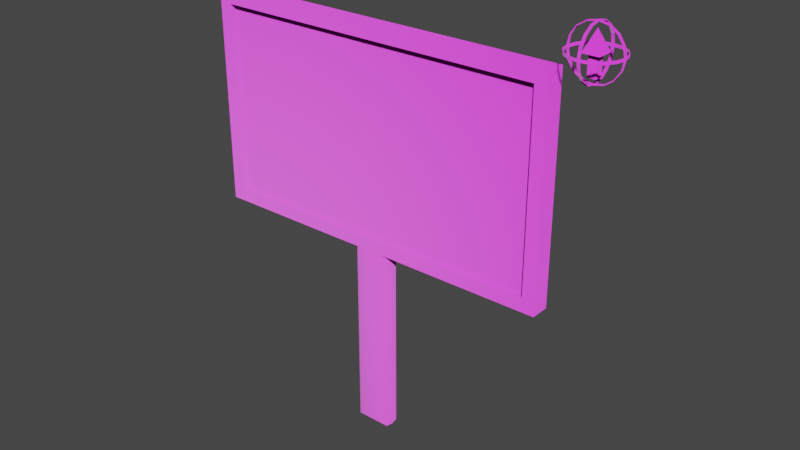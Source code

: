 # Source: GreenScreenTool.blend  (saved by Blender 3.3.6; exported with 4.5.12 LTS)
import bpy
from mathutils import Matrix  # noqa: F401  (used for matrix-valued properties, if any)

bpy.ops.wm.read_factory_settings(use_empty=True)
scene = bpy.context.scene
scene.name = 'Scene'

# ---- collections
col_collection = bpy.data.collections.new('Collection'); scene.collection.children.link(col_collection)

# ---- images (referenced by path relative to the original .blend; pixels are not part of the script)
import os
ASSET_DIR = os.environ.get("B2B_ASSET_DIR", "")  # directory of the original .blend (textures are referenced by path, not embedded)
HERE = os.path.dirname(os.path.abspath(__file__))  # packed textures are extracted next to this script under _unpacked/

def load_image(name, relpath, width, height, colorspace="sRGB"):
    """Load a texture the original file referenced (path relative to the .blend, or extracted next to this script)."""
    p = next((c for c in (os.path.join(HERE, relpath), os.path.join(ASSET_DIR, relpath)) if relpath and os.path.exists(c)), "")
    if p:
        img = bpy.data.images.load(p, check_existing=True)
        img.name = name
    else:  # same state as the original file: an image datablock whose file is absent (Cycles renders it pink)
        img = bpy.data.images.new(name, width, height)
        img.source = "FILE"
        img.filepath = "//" + (relpath or name)
    img.colorspace_settings.name = colorspace
    return img
img_greenscreentool_png = load_image('greenscreenTool.png', 'Textures/greenscreenTool.png', 1024, 1024, 'sRGB')

# ---- materials (node trees are filled in below, after node groups)
mat_greenscreentool = bpy.data.materials.new('GreenScreenTool')
mat_greenscreentool.use_transparent_shadow = False

# ---- material node trees
mat_greenscreentool.use_nodes = True; mat_greenscreentool.node_tree.nodes.clear()
_N = mat_greenscreentool.node_tree.nodes; _L = mat_greenscreentool.node_tree.links
n0 = _N.new('ShaderNodeBsdfPrincipled'); n0.name = 'Principled BSDF'; n0.location = (10, 300)
n0.distribution = 'GGX'
n0.subsurface_method = 'RANDOM_WALK_SKIN'
n0.inputs[3].default_value = 1.45
n0.inputs[27].default_value = (0.0, 0.0, 0.0, 1.0)
n0.inputs[28].default_value = 1.0
n1 = _N.new('ShaderNodeOutputMaterial'); n1.name = 'Material Output'; n1.location = (300, 300)
n2 = _N.new('ShaderNodeTexImage'); n2.name = 'Image Texture'; n2.location = (-280, 265)
n2.image = img_greenscreentool_png
n3 = _N.new('ShaderNodeBump'); n3.name = 'Bump'; n3.location = (-180, -505)
n3.inputs[1].default_value = 1.0
n3.inputs[2].default_value = 1.0
n4 = _N.new('ShaderNodeNormalMap'); n4.name = 'Normal Map'; n4.location = (-380, -645)
n4.space = 'OBJECT'
n5 = _N.new('ShaderNodeTexImage'); n5.name = 'Image Texture.001'; n5.location = (-670, -715)
n5.image = img_greenscreentool_png
_L.new(n0.outputs[0], n1.inputs[0])
_L.new(n2.outputs[0], n0.inputs[0])
_L.new(n3.outputs[0], n0.inputs[5])
_L.new(n4.outputs[0], n3.inputs[4])
_L.new(n5.outputs[0], n4.inputs[1])
n1.is_active_output = True

# ---- world
world_world = bpy.data.worlds.new('World'); scene.world = world_world
world_world.use_nodes = True; world_world.node_tree.nodes.clear()
_N = world_world.node_tree.nodes; _L = world_world.node_tree.links
n0 = _N.new('ShaderNodeOutputWorld'); n0.name = 'World Output'; n0.location = (300, 300)
n1 = _N.new('ShaderNodeBackground'); n1.name = 'Background'; n1.location = (10, 300)
n1.inputs[0].default_value = (0.05088, 0.05088, 0.05088, 1.0)
_L.new(n1.outputs[0], n0.inputs[0])
n0.is_active_output = True
world_world.color = (0.05088, 0.05088, 0.05088)
world_world.use_sun_shadow = False
world_world.sun_shadow_jitter_overblur = 0.0

# ---- meshes
me_cylinder_001 = bpy.data.meshes.new('Cylinder.001')
me_cylinder_001.from_pydata([(0.03, 0.01, -0.2085), (0.03, 0.01, 0.099), (0.02772, -0.00148, -0.2085), (0.02772, -0.00148, 0.099), (0.02121, -0.005, -0.201), (0.02121, -0.005, 0.099), (-0.02121, -0.005, -0.201), (-0.02121, -0.005, 0.099), (-0.02772, -0.00148, -0.2085), (-0.02772, -0.00148, 0.099), (-0.03, 0.01, -0.2085), (-0.03, 0.01, 0.099), (-0.02772, 0.02148, -0.2085), (-0.02772, 0.02148, 0.099), (-0.02121, 0.025, -0.201), (-0.02121, 0.025, 0.099), (0.02121, 0.025, -0.201), (0.02121, 0.025, 0.099), (0.02772, 0.02148, -0.2085), (0.02772, 0.02148, 0.099), (-0.268, -0.005, 0.421), (-0.268, -0.005, 0.119), (0.268, -0.005, 0.421), (0.268, -0.005, 0.119), (0.268, 0.005, 0.421), (-0.268, 0.005, 0.421), (-0.268, 0.005, 0.119), (0.268, 0.005, 0.119), (-0.288, -0.005, 0.441), (-0.288, -0.005, 0.099), (0.288, -0.005, 0.441), (0.288, -0.005, 0.099), (-0.288, 0.025, 0.441), (-0.288, 0.025, 0.099), (0.288, 0.025, 0.441), (0.288, 0.025, 0.099), (0.288, 0.01, 0.441), (0.288, 0.01, 0.099), (-0.288, 0.01, 0.099), (-0.288, 0.01, 0.441)], [], [(0, 1, 3, 2), (2, 3, 5, 4), (5, 7, 6, 4), (6, 7, 9, 8), (8, 9, 11, 10), (10, 11, 13, 12), (12, 13, 15, 14), (15, 17, 16, 14), (16, 17, 19, 18), (18, 19, 1, 0), (2, 4, 6, 8), (18, 0, 10, 12), (0, 2, 8, 10), (16, 18, 12, 14), (25, 26, 27, 24), (21, 23, 27, 26), (22, 20, 25, 24), (23, 22, 24, 27), (20, 21, 26, 25), (22, 23, 31, 30), (21, 20, 28, 29), (23, 21, 29, 31), (20, 22, 30, 28), (36, 37, 35, 34), (38, 39, 32, 33), (37, 38, 33, 35), (39, 36, 34, 32), (34, 35, 33, 32), (28, 30, 36, 39), (31, 29, 38, 37), (29, 28, 39, 38), (30, 31, 37, 36)])
me_cylinder_001.polygons.foreach_set('use_smooth', [True] * 32)
_k = set([(0, 2), (0, 18), (2, 3), (2, 8), (8, 9), (8, 10), (10, 12), (12, 13), (12, 18), (18, 19), (20, 21), (20, 22), (20, 25), (21, 23), (21, 26), (22, 23), (22, 24), (23, 27), (24, 25), (24, 27), (25, 26), (26, 27), (28, 29), (28, 30), (28, 39), (29, 31), (29, 38), (30, 31), (30, 36), (31, 37), (32, 33), (32, 34), (32, 39), (33, 35), (33, 38), (34, 35), (34, 36), (35, 37)])
me_cylinder_001.attributes.new('sharp_edge', 'BOOLEAN', 'EDGE').data.foreach_set('value', [ (min(e.vertices), max(e.vertices)) in _k for e in me_cylinder_001.edges])
_uv = me_cylinder_001.uv_layers.new(name='UVMap')
_uv.uv.foreach_set('vector', [0.8696, 0.5414, 0.8696, 0.8305, 0.8588, 0.8305, 0.8588, 0.5414, 0.2467, 0.01945, 0.2467, 0.4771, 0.237, 0.4774, 0.237, 0.03086, 0.237, 0.4774, 0.1738, 0.4774, 0.1738, 0.03086, 0.237, 0.03086, 0.1738, 0.03086, 0.1738, 0.4774, 0.1641, 0.4771, 0.1641, 0.01945, 0.8235, 0.5038, 0.8235, 0.7929, 0.8127, 0.7929, 0.8127, 0.5038, 0.8127, 0.5038, 0.8127, 0.7929, 0.8019, 0.7929, 0.8019, 0.5038, 0.3293, 0.01945, 0.3293, 0.4758, 0.3196, 0.4762, 0.3196, 0.03105, 0.3196, 0.4762, 0.2564, 0.4762, 0.2564, 0.03105, 0.3196, 0.03105, 0.2564, 0.03105, 0.2564, 0.4762, 0.2467, 0.4758, 0.2467, 0.01945, 0.8804, 0.5414, 0.8804, 0.8305, 0.8696, 0.8305, 0.8696, 0.5414, 0.2467, 0.01945, 0.237, 0.03086, 0.1738, 0.03086, 0.1641, 0.01945, 0.949, 0.5957, 0.9382, 0.5978, 0.9382, 0.5414, 0.949, 0.5436, 0.9382, 0.5978, 0.9274, 0.5957, 0.9274, 0.5436, 0.9382, 0.5414, 0.2564, 0.03105, 0.2467, 0.01945, 0.3293, 0.01945, 0.3196, 0.03105, 0.1058, 0.9104, 0.1058, 0.9626, 0.013, 0.9626, 0.013, 0.9104, 0.7647, 0.5306, 0.7647, 0.9733, 0.7564, 0.9733, 0.7564, 0.5306, 0.7647, 0.9733, 0.7647, 0.5306, 0.7564, 0.5306, 0.7564, 0.9733, 0.7647, 0.6272, 0.7647, 0.8766, 0.7564, 0.8766, 0.7564, 0.6272, 0.7647, 0.8766, 0.7647, 0.6272, 0.7564, 0.6272, 0.7564, 0.8766, 0.9736, 0.8766, 0.9736, 0.6272, 0.9902, 0.6107, 0.9902, 0.8931, 0.5309, 0.6272, 0.5309, 0.8766, 0.5144, 0.8931, 0.5144, 0.6107, 0.9736, 0.6272, 0.5309, 0.6272, 0.5144, 0.6107, 0.9902, 0.6107, 0.5309, 0.8766, 0.9736, 0.8766, 0.9902, 0.8931, 0.5144, 0.8931, 0.7523, 0.8931, 0.7523, 0.6107, 0.7399, 0.6107, 0.7399, 0.8931, 0.7523, 0.6107, 0.7523, 0.8931, 0.7399, 0.8931, 0.7399, 0.6107, 0.7523, 0.9898, 0.7523, 0.514, 0.7399, 0.514, 0.7399, 0.9898, 0.7523, 0.514, 0.7523, 0.9898, 0.7399, 0.9898, 0.7399, 0.514, 0.9902, 0.8931, 0.9902, 0.6107, 0.5144, 0.6107, 0.5144, 0.8931, 0.7647, 0.514, 0.7647, 0.9898, 0.7523, 0.9898, 0.7523, 0.514, 0.7647, 0.9898, 0.7647, 0.514, 0.7523, 0.514, 0.7523, 0.9898, 0.7647, 0.6107, 0.7647, 0.8931, 0.7523, 0.8931, 0.7523, 0.6107, 0.7647, 0.8931, 0.7647, 0.6107, 0.7523, 0.6107, 0.7523, 0.8931])
me_cylinder_001.materials.append(mat_greenscreentool)
me_cylinder_001.update()
me_cylinder_001.normals_split_custom_set([tuple(v) for v in zip(*[iter([1.0, 1.354e-07, 0.0, 1.0, 1.354e-07, 0.0, 0.9808, -0.1951, 0.0, 0.9808, -0.1951, 0.0, 0.2321, -0.9424, -0.241, 0.476, -0.8795, 0.0, 0.2455, -0.9694, 0.0, 0.1919, -0.9679, -0.1621, 0.2455, -0.9694, 0.0, -0.2455, -0.9694, 0.0, -0.1919, -0.9679, -0.1621, 0.1919, -0.9679, -0.1621, -0.1919, -0.9679, -0.1621, -0.2455, -0.9694, 0.0, -0.476, -0.8795, 0.0, -0.2321, -0.9424, -0.241, -0.9808, -0.1951, 0.0, -0.9808, -0.1951, 0.0, -1.0, 0.0, 0.0, -1.0, 0.0, 0.0, -1.0, 0.0, 0.0, -1.0, 0.0, 0.0, -0.9808, 0.1951, 0.0, -0.9808, 0.1951, 0.0, -0.2321, 0.9424, -0.241, -0.476, 0.8795, 0.0, -0.2455, 0.9694, 0.0, -0.1919, 0.9679, -0.1621, -0.2455, 0.9694, 0.0, 0.2455, 0.9694, 0.0, 0.1919, 0.9679, -0.1621, -0.1919, 0.9679, -0.1621, 0.1919, 0.9679, -0.1621, 0.2455, 0.9694, 0.0, 0.476, 0.8795, 0.0, 0.2321, 0.9424, -0.241, 0.9808, 0.1951, 0.0, 0.9808, 0.1951, 0.0, 1.0, 1.354e-07, 0.0, 1.0, 1.354e-07, 0.0, 0.2321, -0.9424, -0.241, 0.1919, -0.9679, -0.1621, -0.1919, -0.9679, -0.1621, -0.2321, -0.9424, -0.241, 0.0, 0.0, -1.0, -1.757e-07, 0.0, -1.0, -1.757e-07, 0.0, -1.0, 0.0, 0.0, -1.0, -1.757e-07, 0.0, -1.0, -3.514e-07, 0.0, -1.0, -3.514e-07, 0.0, -1.0, -1.757e-07, 0.0, -1.0, 0.1919, 0.9679, -0.1621, 0.2321, 0.9424, -0.241, -0.2321, 0.9424, -0.241, -0.1919, 0.9679, -0.1621, 7.471e-08, -1.0, 0.0, 7.471e-08, -1.0, 0.0, 7.471e-08, -1.0, 0.0, 7.471e-08, -1.0, 0.0, -1.39e-09, 0.0, 1.0, -1.39e-09, 0.0, 1.0, -1.39e-09, 0.0, 1.0, -1.39e-09, 0.0, 1.0, -1.79e-08, 0.0, -1.0, -1.79e-08, 0.0, -1.0, -1.79e-08, 0.0, -1.0, -1.79e-08, 0.0, -1.0, -1.0, 0.0, 0.0, -1.0, 0.0, 0.0, -1.0, 0.0, 0.0, -1.0, 0.0, 0.0, 1.0, 0.0, 0.0, 1.0, 0.0, 0.0, 1.0, 0.0, 0.0, 1.0, 0.0, 0.0, 8.425e-08, -1.0, 0.0, 8.425e-08, -1.0, 0.0, 8.425e-08, -1.0, 0.0, 8.425e-08, -1.0, 0.0, 8.425e-08, -1.0, 0.0, 8.425e-08, -1.0, 0.0, 8.425e-08, -1.0, 0.0, 8.425e-08, -1.0, 0.0, 8.425e-08, -1.0, 0.0, 8.425e-08, -1.0, 0.0, 8.425e-08, -1.0, 0.0, 8.425e-08, -1.0, 0.0, 8.425e-08, -1.0, 0.0, 8.425e-08, -1.0, 0.0, 8.425e-08, -1.0, 0.0, 8.425e-08, -1.0, 0.0, 1.0, 0.0, 0.0, 1.0, 0.0, 0.0, 1.0, 0.0, 0.0, 1.0, 0.0, 0.0, -1.0, 0.0, 0.0, -1.0, 0.0, 0.0, -1.0, 0.0, 0.0, -1.0, 0.0, 0.0, -9.755e-09, 0.0, -1.0, -9.755e-09, 0.0, -1.0, -1.369e-08, 0.0, -1.0, -1.369e-08, 0.0, -1.0, 2.447e-08, 0.0, 1.0, 2.447e-08, 0.0, 1.0, 1.811e-08, 0.0, 1.0, 1.811e-08, 0.0, 1.0, -7.761e-08, 1.0, 0.0, -7.761e-08, 1.0, 0.0, -7.761e-08, 1.0, 0.0, -7.761e-08, 1.0, 0.0, 3.083e-08, 0.0, 1.0, 3.083e-08, 0.0, 1.0, 2.447e-08, 0.0, 1.0, 2.447e-08, 0.0, 1.0, -5.821e-09, 0.0, -1.0, -5.821e-09, 0.0, -1.0, -9.755e-09, 0.0, -1.0, -9.755e-09, 0.0, -1.0, -1.0, 0.0, 0.0, -1.0, 0.0, 0.0, -1.0, 0.0, 0.0, -1.0, 0.0, 0.0, 1.0, 0.0, 0.0, 1.0, 0.0, 0.0, 1.0, 0.0, 0.0, 1.0, 0.0, 0.0])] * 3)])
me_cube_001 = bpy.data.meshes.new('Cube.001')
me_cube_001.from_pydata([(0.00625, -0.00625, -7.451e-10), (0.00625, 0.00625, 1.987e-10), (-0.00625, -0.00625, -1.987e-10), (-0.00625, 0.00625, 7.451e-10), (0.00625, -0.00625, -0.03), (0.00625, 0.00625, -0.03), (-0.00625, -0.00625, -0.03), (-0.00625, 0.00625, -0.03), (-0.0125, -0.0125, -3.973e-10), (0.0125, -0.0125, -1.49e-09), (0.0125, 0.0125, 3.973e-10), (-0.0125, 0.0125, 1.49e-09), (1.253e-09, -2.33e-09, 0.03), (-1.311e-09, 2.265e-09, -0.03)], [], [(7, 5, 13), (2, 3, 7, 6), (3, 2, 8, 11), (2, 6, 4, 0), (4, 5, 1, 0), (9, 10, 12), (10, 11, 12), (8, 9, 12), (11, 8, 12), (7, 3, 1, 5), (1, 3, 11, 10), (0, 1, 10, 9), (6, 7, 13), (4, 6, 13), (5, 4, 13), (2, 0, 9, 8)])
me_cube_001.polygons.foreach_set('use_smooth', [True] * 16)
_k = set([(0, 1), (0, 2), (0, 4), (1, 3), (1, 5), (2, 3), (2, 6), (3, 7), (4, 5), (4, 6), (5, 7), (6, 7), (8, 9), (8, 11), (8, 12), (9, 10), (9, 12), (10, 11), (10, 12), (11, 12)])
me_cube_001.attributes.new('sharp_edge', 'BOOLEAN', 'EDGE').data.foreach_set('value', [ (min(e.vertices), max(e.vertices)) in _k for e in me_cube_001.edges])
_uv = me_cube_001.uv_layers.new(name='UVMap')
_uv.uv.foreach_set('vector', [0.5854, 0.3915, 0.5854, 0.4141, 0.5854, 0.3915, 0.5854, 0.3915, 0.608, 0.3915, 0.608, 0.4141, 0.5854, 0.4141, 0.5854, 0.3915, 0.608, 0.3915, 0.608, 0.4141, 0.5854, 0.4141, 0.5854, 0.3915, 0.608, 0.3915, 0.608, 0.4141, 0.5854, 0.4141, 0.5854, 0.3915, 0.608, 0.3915, 0.608, 0.4141, 0.5854, 0.4141, 0.5854, 0.3915, 0.608, 0.4141, 0.5854, 0.4141, 0.5854, 0.3915, 0.608, 0.4141, 0.5854, 0.4141, 0.5854, 0.3915, 0.608, 0.4141, 0.5854, 0.4141, 0.5854, 0.3915, 0.608, 0.4141, 0.5854, 0.4141, 0.5854, 0.3915, 0.608, 0.3915, 0.608, 0.4141, 0.5854, 0.4141, 0.5854, 0.3915, 0.608, 0.3915, 0.608, 0.4141, 0.5854, 0.4141, 0.5854, 0.3915, 0.608, 0.3915, 0.608, 0.4141, 0.5854, 0.4141, 0.5854, 0.4141, 0.608, 0.4141, 0.5854, 0.4141, 0.608, 0.4141, 0.608, 0.3915, 0.608, 0.4141, 0.608, 0.3915, 0.5854, 0.3915, 0.608, 0.3915, 0.5854, 0.3915, 0.608, 0.3915, 0.608, 0.4141, 0.5854, 0.4141])
me_cube_001.materials.append(mat_greenscreentool)
me_cube_001.update()
me_cube_001.normals_split_custom_set([tuple(v) for v in zip(*[iter([0.0, 0.0, -1.0, 0.0, 0.0, -1.0, 0.0, 0.0, -1.0, -1.0, 0.0, 4.657e-08, -1.0, 0.0, 4.657e-08, -1.0, 0.0, 4.657e-08, -1.0, 0.0, 4.657e-08, -4.371e-08, 7.55e-08, -1.0, -4.371e-08, 7.55e-08, -1.0, -4.371e-08, 7.55e-08, -1.0, -4.371e-08, 7.55e-08, -1.0, 0.0, -1.0, -7.373e-08, 0.0, -1.0, -7.373e-08, 0.0, -1.0, -7.373e-08, 0.0, -1.0, -7.373e-08, 1.0, 1.573e-08, -4.657e-08, 1.0, 1.573e-08, -4.657e-08, 1.0, 1.573e-08, -4.657e-08, 1.0, 1.573e-08, -4.657e-08, 0.9231, -3.582e-08, 0.3846, 0.9231, -3.582e-08, 0.3846, 0.9231, -3.582e-08, 0.3846, 0.0, 0.9231, 0.3846, 0.0, 0.9231, 0.3846, 0.0, 0.9231, 0.3846, 3.582e-08, -0.9231, 0.3846, 3.582e-08, -0.9231, 0.3846, 3.582e-08, -0.9231, 0.3846, -0.9231, -3.582e-08, 0.3846, -0.9231, -3.582e-08, 0.3846, -0.9231, -3.582e-08, 0.3846, 0.0, 1.0, 8.149e-08, 0.0, 1.0, 8.149e-08, 0.0, 1.0, 8.149e-08, 0.0, 1.0, 8.149e-08, -4.371e-08, 7.55e-08, -1.0, -4.371e-08, 7.55e-08, -1.0, -4.371e-08, 7.55e-08, -1.0, -4.371e-08, 7.55e-08, -1.0, -4.371e-08, 7.55e-08, -1.0, -4.371e-08, 7.55e-08, -1.0, -4.371e-08, 7.55e-08, -1.0, -4.371e-08, 7.55e-08, -1.0, 0.0, 0.0, -1.0, 0.0, 0.0, -1.0, 0.0, 0.0, -1.0, 0.0, 0.0, -1.0, 0.0, 0.0, -1.0, 0.0, 0.0, -1.0, 0.0, 0.0, -1.0, 0.0, 0.0, -1.0, 0.0, 0.0, -1.0, -4.371e-08, 7.55e-08, -1.0, -4.371e-08, 7.55e-08, -1.0, -4.371e-08, 7.55e-08, -1.0, -4.371e-08, 7.55e-08, -1.0])] * 3)])
me_sphere_001 = bpy.data.meshes.new('Sphere.001')
me_sphere_001.from_pydata([(0.005104, 0.0384, 0.09516), (-0.005104, 0.0384, 0.09516), (-0.03903, 0.09423, -0.005055), (-0.03903, 0.09423, 0.005055), (-0.07212, 0.07212, -0.005055), (-0.07212, 0.07212, 0.005055), (-0.09423, 0.03903, -0.005055), (-0.09423, 0.03903, 0.005055), (-0.0384, -0.005104, -0.09516), (-0.0384, 0.005104, -0.09516), (-0.07182, -0.0051, -0.07283), (-0.07182, 0.0051, -0.07283), (-0.09415, -0.005096, -0.03942), (-0.09415, 0.005096, -0.03942), (-0.09415, -0.005096, 0.03942), (-0.09415, 0.005096, 0.03942), (-0.07182, -0.0051, 0.07283), (-0.07182, 0.0051, 0.07283), (-0.0384, 0.005104, 0.09516), (-0.0384, -0.005104, 0.09516), (-0.09423, -0.03903, -0.005055), (-0.09423, -0.03903, 0.005055), (-0.07212, -0.07212, -0.005055), (-0.07212, -0.07212, 0.005055), (-0.03903, -0.09423, -0.005055), (-0.03903, -0.09423, 0.005055), (0.005104, -0.0384, -0.09516), (-0.005104, -0.0384, -0.09516), (0.0051, -0.07182, -0.07283), (-0.0051, -0.07182, -0.07283), (0.005096, -0.09415, -0.03942), (-0.005096, -0.09415, -0.03942), (0.005096, -0.09415, 0.03942), (-0.005096, -0.09415, 0.03942), (0.0051, -0.07182, 0.07283), (-0.0051, -0.07182, 0.07283), (-0.005104, -0.0384, 0.09516), (0.005104, -0.0384, 0.09516), (0.03903, -0.09423, -0.005055), (0.03903, -0.09423, 0.005055), (0.07212, -0.07212, -0.005055), (0.07212, -0.07212, 0.005055), (0.09423, -0.03903, -0.005055), (0.09423, -0.03903, 0.005055), (0.09415, 0.005096, -0.03942), (0.09415, -0.005096, -0.03942), (0.09415, -0.005096, 0.03942), (0.09415, 0.005096, 0.03942), (-0.005094, 0.101, -0.005055), (0.005094, 0.101, -0.005055), (0.005094, 0.101, 0.005055), (-0.005094, 0.101, 0.005055), (-0.00507, -0.005082, 0.1016), (-0.005082, 0.00507, 0.1016), (0.00507, 0.005082, 0.1016), (0.005082, -0.00507, 0.1016), (0.00507, -0.005082, -0.1016), (0.005082, 0.00507, -0.1016), (-0.00507, 0.005082, -0.1016), (-0.005082, -0.00507, -0.1016), (-0.101, -0.005094, -0.005055), (-0.101, 0.005094, -0.005055), (-0.101, 0.005094, 0.005055), (-0.101, -0.005094, 0.005055), (0.005094, -0.101, -0.005055), (-0.005094, -0.101, -0.005055), (-0.005094, -0.101, 0.005055), (0.005094, -0.101, 0.005055), (0.101, -0.005094, -0.005055), (0.101, -0.005094, 0.005055), (0.101, 0.005094, 0.005055), (0.101, 0.005094, -0.005055), (0.0914, 0.004947, 0.03827), (0.0914, -0.004947, 0.03827), (0.09804, 0.004946, 0.004907), (0.09804, -0.004946, 0.004907), (0.09804, -0.004946, -0.004907), (0.09804, 0.004946, -0.004907), (0.0914, -0.004947, -0.03827), (0.0914, 0.004947, -0.03827), (0.03728, -0.004955, -0.09239), (0.03728, 0.004955, -0.09239), (0.09149, -0.03789, 0.004907), (0.09149, -0.03789, -0.004907), (0.07002, -0.07002, 0.004907), (0.07002, -0.07002, -0.004907), (0.03789, -0.09149, 0.004907), (0.03789, -0.09149, -0.004907), (0.004955, -0.03728, 0.09239), (-0.004955, -0.03728, 0.09239), (-0.004951, -0.06973, 0.07071), (0.004951, -0.06973, 0.07071), (-0.004947, -0.0914, 0.03827), (0.004947, -0.0914, 0.03827), (-0.004946, -0.09804, 0.004907), (-0.004946, -0.09804, -0.004907), (0.004946, -0.09804, -0.004907), (0.004946, -0.09804, 0.004907), (-0.004947, -0.0914, -0.03827), (0.004947, -0.0914, -0.03827), (-0.004951, -0.06973, -0.07071), (0.004951, -0.06973, -0.07071), (-0.004955, -0.03728, -0.09239), (0.004955, -0.03728, -0.09239), (-0.03789, -0.09149, 0.004907), (-0.03789, -0.09149, -0.004907), (-0.07002, -0.07002, 0.004907), (-0.07002, -0.07002, -0.004907), (-0.09149, -0.03789, 0.004907), (-0.09149, -0.03789, -0.004907), (-0.03728, -0.004955, 0.09239), (-0.03728, 0.004955, 0.09239), (-0.06973, 0.004951, 0.07071), (-0.06973, -0.004951, 0.07071), (-0.0914, 0.004947, 0.03827), (-0.0914, -0.004947, 0.03827), (-0.09804, 0.004946, 0.004907), (-0.09804, 0.004946, -0.004907), (-0.09804, -0.004946, -0.004907), (-0.09804, -0.004946, 0.004907), (-0.0914, 0.004947, -0.03827), (-0.0914, -0.004947, -0.03827), (-0.06973, 0.004951, -0.07071), (-0.06973, -0.004951, -0.07071), (-0.03728, 0.004955, -0.09239), (-0.03728, -0.004955, -0.09239), (-0.004922, 0.004934, -0.09861), (0.004934, 0.004922, -0.09861), (0.004922, -0.004934, -0.09861), (-0.004934, -0.004922, -0.09861), (0.004922, 0.004934, 0.09861), (-0.004934, 0.004922, 0.09861), (-0.004922, -0.004934, 0.09861), (0.004934, -0.004922, 0.09861), (-0.09149, 0.03789, 0.004907), (-0.09149, 0.03789, -0.004907), (-0.07002, 0.07002, 0.004907), (-0.07002, 0.07002, -0.004907), (-0.03789, 0.09149, 0.004907), (-0.03789, 0.09149, -0.004907), (-0.004955, 0.03728, 0.09239), (0.004955, 0.03728, 0.09239), (0.004951, 0.06973, 0.07071), (-0.004951, 0.06973, 0.07071), (0.004948, 0.0914, 0.03827), (-0.004947, 0.0914, 0.03827), (0.004946, 0.09804, 0.004907), (0.004946, 0.09804, -0.004907), (-0.004946, 0.09804, -0.004907), (-0.004946, 0.09804, 0.004907), (0.004948, 0.0914, -0.03827), (-0.004947, 0.0914, -0.03827), (0.004951, 0.06973, -0.07071), (-0.004951, 0.06973, -0.07071), (0.004955, 0.03728, -0.09239), (-0.004955, 0.03728, -0.09239), (0.03789, 0.09149, 0.004907), (0.03789, 0.09149, -0.004907), (0.07002, 0.07002, 0.004907), (0.07002, 0.07002, -0.004907), (0.09149, 0.03789, 0.004907), (0.09149, 0.03789, -0.004907), (0.03728, 0.004955, 0.09239), (0.03728, -0.004955, 0.09239), (0.06973, -0.004951, 0.07071), (0.06973, 0.004951, 0.07071), (0.06973, -0.004951, -0.07071), (0.06973, 0.004951, -0.07071), (0.0051, 0.07182, 0.07283), (-0.0051, 0.07182, 0.07283), (0.005096, 0.09415, 0.03942), (-0.005096, 0.09415, 0.03942), (0.005096, 0.09415, -0.03942), (-0.005096, 0.09415, -0.03942), (0.0051, 0.07182, -0.07283), (-0.0051, 0.07182, -0.07283), (0.005104, 0.0384, -0.09516), (-0.005104, 0.0384, -0.09516), (0.03903, 0.09423, 0.005055), (0.03903, 0.09423, -0.005055), (0.07212, 0.07212, 0.005055), (0.07212, 0.07212, -0.005055), (0.09423, 0.03903, 0.005055), (0.09423, 0.03903, -0.005055), (0.0384, 0.005104, 0.09516), (0.0384, -0.005104, 0.09516), (0.07182, -0.0051, 0.07283), (0.07182, 0.0051, 0.07283), (0.07182, -0.0051, -0.07283), (0.07182, 0.0051, -0.07283), (0.0384, -0.005104, -0.09516), (0.0384, 0.005104, -0.09516), (0.09804, -3.354e-09, 0.0), (-0.09804, 2.99e-08, -4.657e-10), (6.054e-08, 9.313e-10, -0.09861), (5.96e-08, -1.397e-09, 0.09861), (6.007e-08, -1.397e-09, 0.1016), (9.941e-08, 0.101, -9.313e-10), (6.054e-08, 9.313e-10, -0.1016), (9.788e-08, 0.09804, -9.313e-10), (-0.101, 3.096e-08, -4.657e-10), (0.101, -3.483e-09, 0.0), (4.042e-08, -0.09804, 0.0), (4.029e-08, -0.101, 0.0)], [], [(158, 160, 182, 180), (140, 131, 53, 1), (92, 94, 66, 33), (112, 114, 15, 17), (139, 137, 4, 2), (159, 157, 179, 181), (130, 141, 0, 54), (93, 91, 34, 32), (113, 110, 19, 16), (110, 132, 52, 19), (136, 138, 3, 5), (156, 158, 180, 178), (131, 111, 18, 53), (90, 92, 33, 35), (111, 112, 17, 18), (137, 135, 6, 4), (146, 156, 178, 50), (128, 103, 26, 56), (91, 88, 37, 34), (157, 147, 49, 179), (102, 129, 59, 27), (109, 107, 22, 20), (134, 136, 5, 7), (88, 133, 55, 37), (89, 90, 35, 36), (116, 134, 7, 62), (138, 149, 51, 3), (132, 89, 36, 52), (106, 108, 21, 23), (135, 117, 61, 6), (148, 139, 2, 48), (127, 81, 191, 57), (87, 85, 40, 38), (104, 106, 23, 25), (155, 153, 175, 177), (80, 128, 56, 190), (107, 105, 24, 22), (108, 119, 63, 21), (81, 167, 189, 191), (84, 86, 39, 41), (118, 109, 20, 60), (152, 154, 176, 174), (82, 84, 41, 43), (94, 104, 25, 66), (129, 125, 8, 59), (153, 151, 173, 175), (166, 80, 190, 188), (85, 83, 42, 40), (105, 95, 65, 24), (124, 126, 58, 9), (167, 79, 44, 189), (125, 123, 10, 8), (150, 152, 174, 172), (75, 82, 43, 69), (96, 87, 38, 64), (151, 148, 48, 173), (78, 166, 188, 45), (83, 76, 68, 42), (86, 97, 67, 39), (122, 124, 9, 11), (72, 165, 187, 47), (103, 101, 28, 26), (123, 121, 12, 10), (147, 150, 172, 49), (164, 73, 46, 186), (79, 77, 71, 44), (149, 145, 171, 51), (162, 130, 54, 184), (100, 102, 27, 29), (120, 122, 11, 13), (144, 146, 50, 170), (133, 163, 185, 55), (76, 78, 45, 68), (101, 99, 30, 28), (71, 183, 182, 70), (176, 57, 58, 177), (54, 0, 1, 53), (53, 18, 19, 52), (27, 59, 56, 26), (52, 36, 37, 55), (190, 56, 57, 191), (188, 190, 191, 189), (45, 188, 189, 44), (186, 46, 47, 187), (55, 185, 184, 54), (185, 186, 187, 184), (180, 182, 183, 181), (178, 180, 181, 179), (179, 49, 50, 178), (48, 2, 3, 51), (174, 176, 177, 175), (172, 174, 175, 173), (49, 172, 173, 48), (170, 50, 51, 171), (168, 170, 171, 169), (0, 168, 169, 1), (5, 3, 2, 4), (7, 5, 4, 6), (6, 61, 62, 7), (60, 20, 21, 63), (9, 58, 59, 8), (11, 9, 8, 10), (13, 11, 10, 12), (61, 13, 12, 60), (15, 62, 63, 14), (17, 15, 14, 16), (18, 17, 16, 19), (23, 21, 20, 22), (22, 24, 25, 23), (24, 65, 66, 25), (39, 67, 64, 38), (29, 27, 26, 28), (31, 29, 28, 30), (65, 31, 30, 64), (33, 66, 67, 32), (35, 33, 32, 34), (36, 35, 34, 37), (41, 39, 38, 40), (40, 42, 43, 41), (42, 68, 69, 43), (68, 45, 44, 71), (46, 69, 70, 47), (50, 49, 197), (60, 63, 200), (126, 129, 194), (59, 58, 198), (94, 97, 202), (119, 118, 193), (66, 65, 203), (58, 57, 198), (118, 117, 193), (71, 70, 201), (149, 148, 199), (73, 72, 74, 75), (76, 77, 79, 78), (83, 82, 75, 76), (85, 84, 82, 83), (84, 85, 87, 86), (89, 88, 91, 90), (90, 91, 93, 92), (92, 93, 97, 94), (95, 96, 99, 98), (98, 99, 101, 100), (100, 101, 103, 102), (86, 87, 96, 97), (105, 104, 94, 95), (107, 106, 104, 105), (106, 107, 109, 108), (111, 110, 113, 112), (112, 113, 115, 114), (114, 115, 119, 116), (117, 118, 121, 120), (120, 121, 123, 122), (122, 123, 125, 124), (124, 125, 129, 126), (118, 119, 108, 109), (135, 134, 116, 117), (134, 135, 137, 136), (136, 137, 139, 138), (141, 140, 143, 142), (142, 143, 145, 144), (144, 145, 149, 146), (147, 148, 151, 150), (150, 151, 153, 152), (152, 153, 155, 154), (148, 149, 138, 139), (157, 156, 146, 147), (156, 157, 159, 158), (158, 159, 161, 160), (163, 162, 165, 164), (133, 130, 162, 163), (164, 165, 72, 73), (78, 79, 167, 166), (166, 167, 81, 80), (80, 81, 127, 128), (132, 133, 88, 89), (102, 103, 128, 129), (131, 132, 110, 111), (130, 131, 140, 141), (154, 155, 126, 127), (77, 74, 160, 161), (57, 56, 198), (97, 93, 32, 67), (154, 127, 57, 176), (141, 142, 168, 0), (115, 113, 16, 14), (95, 98, 31, 65), (126, 155, 177, 58), (161, 159, 181, 183), (114, 116, 62, 15), (77, 161, 183, 71), (143, 140, 1, 169), (119, 115, 14, 63), (99, 96, 64, 30), (160, 74, 70, 182), (163, 164, 186, 185), (142, 144, 170, 168), (117, 120, 13, 61), (98, 100, 29, 31), (73, 75, 69, 46), (74, 72, 47, 70), (165, 162, 184, 187), (145, 143, 169, 171), (121, 118, 60, 12), (127, 126, 194), (61, 60, 200), (74, 77, 192), (128, 127, 194), (62, 61, 200), (75, 74, 192), (129, 128, 194), (63, 62, 200), (76, 75, 192), (130, 133, 195), (77, 76, 192), (131, 130, 195), (52, 55, 196), (132, 131, 195), (53, 52, 196), (133, 132, 195), (54, 53, 196), (68, 71, 201), (55, 54, 196), (69, 68, 201), (116, 119, 193), (56, 59, 198), (70, 69, 201), (117, 116, 193), (146, 149, 199), (49, 48, 197), (148, 147, 199), (51, 50, 197), (48, 51, 197), (147, 146, 199), (64, 67, 203), (97, 96, 202), (67, 66, 203), (95, 94, 202), (65, 64, 203), (96, 95, 202)])
me_sphere_001.polygons.foreach_set('use_smooth', [True] * 240)
_k = set([(0, 54), (0, 168), (1, 53), (1, 169), (2, 4), (2, 48), (3, 5), (3, 51), (4, 6), (5, 7), (6, 61), (7, 62), (8, 10), (8, 59), (9, 11), (9, 58), (10, 12), (11, 13), (12, 60), (13, 61), (14, 16), (14, 63), (15, 17), (15, 62), (16, 19), (17, 18), (18, 53), (19, 52), (20, 22), (20, 60), (21, 23), (21, 63), (22, 24), (23, 25), (24, 65), (25, 66), (26, 28), (26, 56), (27, 29), (27, 59), (28, 30), (29, 31), (30, 64), (31, 65), (32, 34), (32, 67), (33, 35), (33, 66), (34, 37), (35, 36), (36, 52), (37, 55), (38, 40), (38, 64), (39, 41), (39, 67), (40, 42), (41, 43), (42, 68), (43, 69), (44, 71), (44, 189), (45, 68), (45, 188), (46, 69), (46, 186), (47, 70), (47, 187), (48, 148), (48, 173), (49, 147), (49, 172), (49, 179), (50, 146), (50, 170), (50, 178), (51, 149), (51, 171), (52, 132), (53, 131), (54, 130), (54, 184), (55, 133), (55, 185), (56, 128), (56, 190), (57, 127), (57, 176), (57, 191), (58, 126), (58, 177), (59, 129), (60, 118), (61, 117), (62, 116), (63, 119), (64, 96), (65, 95), (66, 94), (67, 97), (68, 76), (69, 75), (70, 74), (70, 182), (71, 77), (71, 183), (72, 74), (72, 165), (73, 75), (73, 164), (74, 160), (75, 82), (76, 78), (76, 83), (77, 79), (77, 161), (78, 166), (79, 167), (80, 128), (80, 166), (81, 127), (81, 167), (82, 84), (83, 85), (84, 86), (85, 87), (86, 97), (87, 96), (88, 91), (88, 133), (89, 90), (89, 132), (90, 92), (91, 93), (92, 94), (93, 97), (94, 104), (95, 98), (95, 105), (96, 99), (98, 100), (99, 101), (100, 102), (101, 103), (102, 129), (103, 128), (104, 106), (105, 107), (106, 108), (107, 109), (108, 119), (109, 118), (110, 113), (110, 132), (111, 112), (111, 131), (112, 114), (113, 115), (114, 116), (115, 119), (116, 134), (117, 120), (117, 135), (118, 121), (120, 122), (121, 123), (122, 124), (123, 125), (124, 126), (125, 129), (126, 155), (127, 154), (130, 141), (130, 162), (131, 140), (133, 163), (134, 136), (135, 137), (136, 138), (137, 139), (138, 149), (139, 148), (140, 143), (141, 142), (142, 144), (143, 145), (144, 146), (145, 149), (146, 156), (147, 150), (147, 157), (148, 151), (150, 152), (151, 153), (152, 154), (153, 155), (156, 158), (157, 159), (158, 160), (159, 161), (162, 165), (163, 164), (168, 170), (169, 171), (172, 174), (173, 175), (174, 176), (175, 177), (178, 180), (179, 181), (180, 182), (181, 183), (184, 187), (185, 186), (188, 190), (189, 191)])
me_sphere_001.attributes.new('sharp_edge', 'BOOLEAN', 'EDGE').data.foreach_set('value', [ (min(e.vertices), max(e.vertices)) in _k for e in me_sphere_001.edges])
_uv = me_sphere_001.uv_layers.new(name='UVMap')
_uv.uv.foreach_set('vector', [0.5694, 0.4492, 0.5694, 0.4395, 0.5646, 0.4395, 0.5646, 0.4492, 0.5544, 0.4873, 0.5544, 0.4965, 0.5589, 0.4965, 0.5589, 0.4873, 0.5589, 0.4827, 0.5497, 0.4827, 0.5497, 0.4872, 0.5589, 0.4872, 0.5558, 0.4262, 0.5558, 0.4358, 0.5605, 0.4358, 0.5605, 0.4262, 0.5646, 0.4541, 0.5743, 0.4541, 0.5743, 0.4493, 0.5646, 0.4493, 0.5743, 0.4492, 0.5743, 0.4395, 0.5695, 0.4395, 0.5695, 0.4492, 0.5497, 0.4873, 0.5497, 0.4965, 0.5543, 0.4965, 0.5543, 0.4873, 0.5589, 0.4781, 0.5497, 0.4781, 0.5497, 0.4826, 0.5589, 0.4826, 0.5605, 0.4213, 0.5509, 0.4213, 0.5509, 0.4261, 0.5605, 0.4261, 0.5509, 0.4262, 0.5509, 0.4358, 0.5556, 0.4358, 0.5556, 0.4262, 0.5646, 0.459, 0.5743, 0.459, 0.5743, 0.4542, 0.5646, 0.4542, 0.5792, 0.4492, 0.5792, 0.4395, 0.5744, 0.4395, 0.5744, 0.4492, 0.5605, 0.4165, 0.5509, 0.4165, 0.5509, 0.4212, 0.5605, 0.4212, 0.5451, 0.4873, 0.5451, 0.4965, 0.5496, 0.4965, 0.5496, 0.4873, 0.546, 0.4262, 0.546, 0.4358, 0.5508, 0.4358, 0.5508, 0.4262, 0.5744, 0.4541, 0.5841, 0.4541, 0.5841, 0.4493, 0.5744, 0.4493, 0.5841, 0.4492, 0.5841, 0.4395, 0.5793, 0.4395, 0.5793, 0.4492, 0.5496, 0.4827, 0.5405, 0.4827, 0.5405, 0.4872, 0.5496, 0.4872, 0.5405, 0.4873, 0.5405, 0.4965, 0.545, 0.4965, 0.545, 0.4873, 0.5744, 0.459, 0.5841, 0.459, 0.5841, 0.4542, 0.5744, 0.4542, 0.5496, 0.4781, 0.5405, 0.4781, 0.5405, 0.4826, 0.5496, 0.4826, 0.5891, 0.4492, 0.5891, 0.4395, 0.5843, 0.4395, 0.5843, 0.4492, 0.5646, 0.464, 0.5743, 0.464, 0.5743, 0.4591, 0.5646, 0.4591, 0.5358, 0.4873, 0.5358, 0.4965, 0.5404, 0.4965, 0.5404, 0.4873, 0.5589, 0.4734, 0.5497, 0.4734, 0.5497, 0.4779, 0.5589, 0.4779, 0.5891, 0.459, 0.5891, 0.4493, 0.5843, 0.4493, 0.5843, 0.459, 0.5744, 0.464, 0.5841, 0.464, 0.5841, 0.4591, 0.5744, 0.4591, 0.5358, 0.4781, 0.5358, 0.4872, 0.5404, 0.4872, 0.5404, 0.4781, 0.594, 0.4492, 0.594, 0.4395, 0.5892, 0.4395, 0.5892, 0.4492, 0.5646, 0.4689, 0.5743, 0.4689, 0.5743, 0.4641, 0.5646, 0.4641, 0.594, 0.459, 0.594, 0.4493, 0.5892, 0.4493, 0.5892, 0.459, 0.5508, 0.4213, 0.5412, 0.4213, 0.5412, 0.4261, 0.5508, 0.4261, 0.5744, 0.4689, 0.5841, 0.4689, 0.5841, 0.4641, 0.5744, 0.4641, 0.5891, 0.4689, 0.5891, 0.4591, 0.5843, 0.4591, 0.5843, 0.4689, 0.5496, 0.4734, 0.5405, 0.4734, 0.5405, 0.4779, 0.5496, 0.4779, 0.5412, 0.4262, 0.5412, 0.4358, 0.5459, 0.4358, 0.5459, 0.4262, 0.5646, 0.4738, 0.5743, 0.4738, 0.5743, 0.469, 0.5646, 0.469, 0.594, 0.4689, 0.594, 0.4591, 0.5892, 0.4591, 0.5892, 0.4689, 0.5508, 0.4165, 0.5412, 0.4165, 0.5412, 0.4212, 0.5508, 0.4212, 0.5744, 0.4738, 0.5841, 0.4738, 0.5841, 0.469, 0.5744, 0.469, 0.5989, 0.4492, 0.5989, 0.4395, 0.5941, 0.4395, 0.5941, 0.4492, 0.5312, 0.4873, 0.5312, 0.4965, 0.5357, 0.4965, 0.5357, 0.4873, 0.5843, 0.4738, 0.594, 0.4738, 0.594, 0.469, 0.5843, 0.469, 0.5989, 0.459, 0.5989, 0.4493, 0.5941, 0.4493, 0.5941, 0.459, 0.5363, 0.4262, 0.5363, 0.4358, 0.5411, 0.4358, 0.5411, 0.4262, 0.5589, 0.4688, 0.5497, 0.4688, 0.5497, 0.4733, 0.5589, 0.4733, 0.5605, 0.4116, 0.5509, 0.4116, 0.5509, 0.4163, 0.5605, 0.4163, 0.5646, 0.4787, 0.5743, 0.4787, 0.5743, 0.4739, 0.5646, 0.4739, 0.5989, 0.4689, 0.5989, 0.4591, 0.5941, 0.4591, 0.5941, 0.4689, 0.5363, 0.4165, 0.5363, 0.4261, 0.5411, 0.4261, 0.5411, 0.4165, 0.5508, 0.4116, 0.5412, 0.4116, 0.5412, 0.4163, 0.5508, 0.4163, 0.5315, 0.4262, 0.5315, 0.4358, 0.5362, 0.4358, 0.5362, 0.4262, 0.5312, 0.4781, 0.5312, 0.4872, 0.5357, 0.4872, 0.5357, 0.4781, 0.5744, 0.4787, 0.5841, 0.4787, 0.5841, 0.4739, 0.5744, 0.4739, 0.6038, 0.4492, 0.6038, 0.4395, 0.599, 0.4395, 0.599, 0.4492, 0.5496, 0.4688, 0.5405, 0.4688, 0.5405, 0.4733, 0.5496, 0.4733, 0.5605, 0.4067, 0.5509, 0.4067, 0.5509, 0.4115, 0.5605, 0.4115, 0.5843, 0.4787, 0.594, 0.4787, 0.594, 0.4739, 0.5843, 0.4739, 0.6038, 0.459, 0.6038, 0.4493, 0.599, 0.4493, 0.599, 0.459, 0.5315, 0.4165, 0.5315, 0.4261, 0.5362, 0.4261, 0.5362, 0.4165, 0.5508, 0.4067, 0.5412, 0.4067, 0.5412, 0.4115, 0.5508, 0.4115, 0.5358, 0.4688, 0.5358, 0.4779, 0.5404, 0.4779, 0.5404, 0.4688, 0.5363, 0.4067, 0.5363, 0.4163, 0.5411, 0.4163, 0.5411, 0.4067, 0.5589, 0.4641, 0.5497, 0.4641, 0.5497, 0.4687, 0.5589, 0.4687, 0.5605, 0.4019, 0.5509, 0.4019, 0.5509, 0.4066, 0.5605, 0.4066, 0.5315, 0.4067, 0.5315, 0.4163, 0.5362, 0.4163, 0.5362, 0.4067, 0.5312, 0.4688, 0.5312, 0.4779, 0.5357, 0.4779, 0.5357, 0.4688, 0.5508, 0.4019, 0.5412, 0.4019, 0.5412, 0.4066, 0.5508, 0.4066, 0.5496, 0.4641, 0.5405, 0.4641, 0.5405, 0.4687, 0.5496, 0.4687, 0.5266, 0.4262, 0.5266, 0.4358, 0.5314, 0.4358, 0.5314, 0.4262, 0.5265, 0.4873, 0.5265, 0.4965, 0.5311, 0.4965, 0.5311, 0.4873, 0.5411, 0.4019, 0.5315, 0.4019, 0.5315, 0.4066, 0.5411, 0.4066, 0.5266, 0.4165, 0.5266, 0.4261, 0.5314, 0.4261, 0.5314, 0.4165, 0.5404, 0.4641, 0.5312, 0.4641, 0.5312, 0.4687, 0.5404, 0.4687, 0.5941, 0.4738, 0.6038, 0.4738, 0.6038, 0.469, 0.5941, 0.469, 0.5265, 0.4781, 0.5265, 0.4872, 0.5311, 0.4872, 0.5311, 0.4781, 0.5589, 0.4595, 0.5497, 0.4595, 0.5497, 0.464, 0.5589, 0.464, 0.5605, 0.397, 0.5509, 0.397, 0.5509, 0.4018, 0.5605, 0.4018, 0.5265, 0.4688, 0.5265, 0.4779, 0.5311, 0.4779, 0.5311, 0.4688, 0.5496, 0.4595, 0.5405, 0.4595, 0.5405, 0.464, 0.5496, 0.464, 0.5266, 0.4067, 0.5266, 0.4163, 0.5314, 0.4163, 0.5314, 0.4067, 0.5508, 0.397, 0.5412, 0.397, 0.5412, 0.4018, 0.5508, 0.4018, 0.5218, 0.4262, 0.5218, 0.4358, 0.5265, 0.4358, 0.5265, 0.4262, 0.5411, 0.397, 0.5315, 0.397, 0.5315, 0.4018, 0.5411, 0.4018, 0.5218, 0.4165, 0.5218, 0.4261, 0.5265, 0.4261, 0.5265, 0.4165, 0.5314, 0.4019, 0.5218, 0.4019, 0.5218, 0.4066, 0.5314, 0.4066, 0.6038, 0.4689, 0.6038, 0.4591, 0.599, 0.4591, 0.599, 0.4689, 0.5941, 0.4787, 0.6038, 0.4787, 0.6038, 0.4739, 0.5941, 0.4739, 0.6088, 0.4492, 0.6088, 0.4395, 0.6039, 0.4395, 0.6039, 0.4492, 0.5646, 0.4836, 0.5743, 0.4836, 0.5743, 0.4788, 0.5646, 0.4788, 0.5219, 0.4873, 0.5219, 0.4965, 0.5264, 0.4965, 0.5264, 0.4873, 0.5404, 0.4595, 0.5312, 0.4595, 0.5312, 0.464, 0.5404, 0.464, 0.5219, 0.4781, 0.5219, 0.4872, 0.5264, 0.4872, 0.5264, 0.4781, 0.5311, 0.4641, 0.5219, 0.4641, 0.5219, 0.4687, 0.5311, 0.4687, 0.5219, 0.4688, 0.5219, 0.4779, 0.5264, 0.4779, 0.5264, 0.4688, 0.5311, 0.4595, 0.5219, 0.4595, 0.5219, 0.464, 0.5311, 0.464, 0.6088, 0.459, 0.6088, 0.4493, 0.6039, 0.4493, 0.6039, 0.459, 0.5744, 0.4836, 0.5841, 0.4836, 0.5841, 0.4788, 0.5744, 0.4788, 0.6088, 0.4689, 0.6088, 0.4591, 0.6039, 0.4591, 0.6039, 0.4689, 0.5843, 0.4836, 0.594, 0.4836, 0.594, 0.4788, 0.5843, 0.4788, 0.5218, 0.4067, 0.5218, 0.4163, 0.5265, 0.4163, 0.5265, 0.4067, 0.5314, 0.397, 0.5218, 0.397, 0.5218, 0.4018, 0.5314, 0.4018, 0.5169, 0.4262, 0.5169, 0.4358, 0.5216, 0.4358, 0.5216, 0.4262, 0.5605, 0.3922, 0.5509, 0.3922, 0.5509, 0.3969, 0.5605, 0.3969, 0.5169, 0.4165, 0.5169, 0.4261, 0.5216, 0.4261, 0.5216, 0.4165, 0.5508, 0.3922, 0.5412, 0.3922, 0.5412, 0.3969, 0.5508, 0.3969, 0.5169, 0.4067, 0.5169, 0.4163, 0.5216, 0.4163, 0.5216, 0.4067, 0.6088, 0.4787, 0.6088, 0.469, 0.6039, 0.469, 0.6039, 0.4787, 0.5941, 0.4836, 0.6038, 0.4836, 0.6038, 0.4788, 0.5941, 0.4788, 0.6137, 0.4492, 0.6137, 0.4395, 0.6089, 0.4395, 0.6089, 0.4492, 0.5646, 0.4886, 0.5743, 0.4886, 0.5743, 0.4838, 0.5646, 0.4838, 0.5173, 0.4873, 0.5173, 0.4965, 0.5218, 0.4965, 0.5218, 0.4873, 0.5589, 0.4549, 0.5497, 0.4549, 0.5497, 0.4594, 0.5589, 0.4594, 0.5173, 0.4781, 0.5173, 0.4872, 0.5218, 0.4872, 0.5218, 0.4781, 0.5496, 0.4549, 0.5405, 0.4549, 0.5405, 0.4594, 0.5496, 0.4594, 0.5173, 0.4688, 0.5173, 0.4779, 0.5218, 0.4779, 0.5218, 0.4688, 0.5404, 0.4549, 0.5312, 0.4549, 0.5312, 0.4594, 0.5404, 0.4594, 0.6137, 0.459, 0.6137, 0.4493, 0.6089, 0.4493, 0.6089, 0.459, 0.5744, 0.4886, 0.5841, 0.4886, 0.5841, 0.4838, 0.5744, 0.4838, 0.6137, 0.4689, 0.6137, 0.4591, 0.6089, 0.4591, 0.6089, 0.4689, 0.5411, 0.3922, 0.5315, 0.3922, 0.5315, 0.3969, 0.5411, 0.3969, 0.5169, 0.397, 0.5169, 0.4066, 0.5216, 0.4066, 0.5216, 0.397, 0.6039, 0.4395, 0.6088, 0.4395, 0.6039, 0.4395, 0.5843, 0.4836, 0.5843, 0.4788, 0.5843, 0.4836, 0.5411, 0.3825, 0.5411, 0.3872, 0.5411, 0.3825, 0.5265, 0.4163, 0.5218, 0.4163, 0.5265, 0.4163, 0.5173, 0.4502, 0.5218, 0.4502, 0.5173, 0.4502, 0.6138, 0.4788, 0.6186, 0.4788, 0.6138, 0.4788, 0.6089, 0.4395, 0.6137, 0.4395, 0.6089, 0.4395, 0.5311, 0.4872, 0.5265, 0.4872, 0.5311, 0.4872, 0.5119, 0.4358, 0.5072, 0.4358, 0.5119, 0.4358, 0.5941, 0.4738, 0.5941, 0.469, 0.5941, 0.4738, 0.6138, 0.4395, 0.6186, 0.4395, 0.6138, 0.4395, 0.5315, 0.3873, 0.5315, 0.3921, 0.5411, 0.3921, 0.5411, 0.3873, 0.5169, 0.3969, 0.5216, 0.3969, 0.5216, 0.3873, 0.5169, 0.3873, 0.5841, 0.4935, 0.5841, 0.4887, 0.5744, 0.4887, 0.5744, 0.4935, 0.6186, 0.4493, 0.6138, 0.4493, 0.6138, 0.459, 0.6186, 0.459, 0.594, 0.4935, 0.594, 0.4887, 0.5843, 0.4887, 0.5843, 0.4935, 0.5126, 0.4687, 0.5172, 0.4687, 0.5172, 0.4595, 0.5126, 0.4595, 0.5219, 0.4502, 0.5219, 0.4547, 0.5311, 0.4547, 0.5311, 0.4502, 0.5173, 0.4594, 0.5218, 0.4594, 0.5218, 0.4502, 0.5173, 0.4502, 0.5497, 0.4456, 0.5497, 0.4501, 0.5589, 0.4501, 0.5589, 0.4456, 0.5126, 0.4594, 0.5172, 0.4594, 0.5172, 0.4502, 0.5126, 0.4502, 0.5405, 0.4456, 0.5405, 0.4501, 0.5496, 0.4501, 0.5496, 0.4456, 0.6186, 0.4591, 0.6138, 0.4591, 0.6138, 0.4689, 0.6186, 0.4689, 0.6038, 0.4935, 0.6038, 0.4887, 0.5941, 0.4887, 0.5941, 0.4935, 0.6186, 0.469, 0.6138, 0.469, 0.6138, 0.4787, 0.6186, 0.4787, 0.6137, 0.4935, 0.6137, 0.4887, 0.6039, 0.4887, 0.6039, 0.4935, 0.5218, 0.3873, 0.5218, 0.3921, 0.5314, 0.3921, 0.5314, 0.3873, 0.512, 0.3969, 0.5168, 0.3969, 0.5168, 0.3873, 0.512, 0.3873, 0.5509, 0.3825, 0.5509, 0.3872, 0.5605, 0.3872, 0.5605, 0.3825, 0.5072, 0.4358, 0.5119, 0.4358, 0.5119, 0.4262, 0.5072, 0.4262, 0.5412, 0.3825, 0.5412, 0.3872, 0.5508, 0.3872, 0.5508, 0.3825, 0.5072, 0.4261, 0.5119, 0.4261, 0.5119, 0.4165, 0.5072, 0.4165, 0.5315, 0.3825, 0.5315, 0.3872, 0.5411, 0.3872, 0.5411, 0.3825, 0.6186, 0.4788, 0.6138, 0.4788, 0.6138, 0.4886, 0.6186, 0.4886, 0.5743, 0.4984, 0.5743, 0.4936, 0.5646, 0.4936, 0.5646, 0.4984, 0.6235, 0.4395, 0.6187, 0.4395, 0.6187, 0.4492, 0.6235, 0.4492, 0.5841, 0.4984, 0.5841, 0.4936, 0.5744, 0.4936, 0.5744, 0.4984, 0.508, 0.4965, 0.5125, 0.4965, 0.5125, 0.4873, 0.508, 0.4873, 0.5312, 0.4456, 0.5312, 0.4501, 0.5404, 0.4501, 0.5404, 0.4456, 0.508, 0.4872, 0.5125, 0.4872, 0.5125, 0.4781, 0.508, 0.4781, 0.5219, 0.4456, 0.5219, 0.4501, 0.5311, 0.4501, 0.5311, 0.4456, 0.508, 0.4779, 0.5125, 0.4779, 0.5125, 0.4688, 0.508, 0.4688, 0.5126, 0.4456, 0.5126, 0.4501, 0.5218, 0.4501, 0.5218, 0.4456, 0.6186, 0.4395, 0.6138, 0.4395, 0.6138, 0.4492, 0.6186, 0.4492, 0.5743, 0.4935, 0.5743, 0.4887, 0.5646, 0.4887, 0.5646, 0.4935, 0.6137, 0.4788, 0.6089, 0.4788, 0.6089, 0.4886, 0.6137, 0.4886, 0.6038, 0.4886, 0.6038, 0.4838, 0.5941, 0.4838, 0.5941, 0.4886, 0.5072, 0.4163, 0.5119, 0.4163, 0.5119, 0.4067, 0.5072, 0.4067, 0.5218, 0.3825, 0.5218, 0.3872, 0.5314, 0.3872, 0.5314, 0.3825, 0.5072, 0.4066, 0.5119, 0.4066, 0.5119, 0.397, 0.5072, 0.397, 0.512, 0.3825, 0.512, 0.3872, 0.5216, 0.3872, 0.5216, 0.3825, 0.5072, 0.3969, 0.5119, 0.3969, 0.5119, 0.3873, 0.5072, 0.3873, 0.5509, 0.3776, 0.5509, 0.3823, 0.5605, 0.3823, 0.5605, 0.3776, 0.508, 0.4687, 0.5125, 0.4687, 0.5125, 0.4595, 0.508, 0.4595, 0.5497, 0.4409, 0.5497, 0.4455, 0.5589, 0.4455, 0.5589, 0.4409, 0.5023, 0.4358, 0.5071, 0.4358, 0.5071, 0.4262, 0.5023, 0.4262, 0.508, 0.4594, 0.5125, 0.4594, 0.5125, 0.4502, 0.508, 0.4502, 0.5405, 0.4409, 0.5405, 0.4455, 0.5496, 0.4455, 0.5496, 0.4409, 0.6088, 0.4788, 0.6039, 0.4788, 0.6039, 0.4886, 0.6088, 0.4886, 0.5314, 0.4163, 0.5266, 0.4163, 0.5314, 0.4163, 0.5033, 0.4873, 0.5033, 0.4965, 0.5079, 0.4965, 0.5079, 0.4873, 0.5404, 0.4502, 0.5312, 0.4502, 0.5312, 0.4547, 0.5404, 0.4547, 0.5126, 0.4688, 0.5126, 0.4779, 0.5172, 0.4779, 0.5172, 0.4688, 0.5508, 0.3776, 0.5412, 0.3776, 0.5412, 0.3823, 0.5508, 0.3823, 0.5496, 0.4502, 0.5405, 0.4502, 0.5405, 0.4547, 0.5496, 0.4547, 0.5126, 0.4781, 0.5126, 0.4872, 0.5172, 0.4872, 0.5172, 0.4781, 0.5843, 0.4886, 0.594, 0.4886, 0.594, 0.4838, 0.5843, 0.4838, 0.512, 0.397, 0.512, 0.4066, 0.5168, 0.4066, 0.5168, 0.397, 0.6137, 0.4787, 0.6137, 0.469, 0.6089, 0.469, 0.6089, 0.4787, 0.5589, 0.4502, 0.5497, 0.4502, 0.5497, 0.4547, 0.5589, 0.4547, 0.5508, 0.3873, 0.5412, 0.3873, 0.5412, 0.3921, 0.5508, 0.3921, 0.5126, 0.4873, 0.5126, 0.4965, 0.5172, 0.4965, 0.5172, 0.4873, 0.5843, 0.4984, 0.594, 0.4984, 0.594, 0.4936, 0.5843, 0.4936, 0.512, 0.4067, 0.512, 0.4163, 0.5168, 0.4163, 0.5168, 0.4067, 0.5311, 0.4549, 0.5219, 0.4549, 0.5219, 0.4594, 0.5311, 0.4594, 0.5605, 0.3873, 0.5509, 0.3873, 0.5509, 0.3921, 0.5605, 0.3921, 0.5173, 0.4595, 0.5173, 0.4687, 0.5218, 0.4687, 0.5218, 0.4595, 0.512, 0.4165, 0.512, 0.4261, 0.5168, 0.4261, 0.5168, 0.4165, 0.5314, 0.3922, 0.5218, 0.3922, 0.5218, 0.3969, 0.5314, 0.3969, 0.512, 0.4262, 0.512, 0.4358, 0.5168, 0.4358, 0.5168, 0.4262, 0.5404, 0.4409, 0.5312, 0.4409, 0.5312, 0.4455, 0.5404, 0.4455, 0.5411, 0.3776, 0.5315, 0.3776, 0.5315, 0.3823, 0.5411, 0.3823, 0.5496, 0.4409, 0.5496, 0.4455, 0.5496, 0.4409, 0.5605, 0.3922, 0.5605, 0.3969, 0.5605, 0.3922, 0.6039, 0.4788, 0.6088, 0.4788, 0.6039, 0.4788, 0.5605, 0.3776, 0.5605, 0.3823, 0.5605, 0.3776, 0.6039, 0.4591, 0.6088, 0.4591, 0.6039, 0.4591, 0.5411, 0.3873, 0.5411, 0.3921, 0.5411, 0.3873, 0.5589, 0.4409, 0.5589, 0.4455, 0.5589, 0.4409, 0.5216, 0.4261, 0.5169, 0.4261, 0.5216, 0.4261, 0.5744, 0.4935, 0.5744, 0.4887, 0.5744, 0.4935, 0.5218, 0.3872, 0.5218, 0.3825, 0.5218, 0.3872, 0.5216, 0.3969, 0.5169, 0.3969, 0.5216, 0.3969, 0.5125, 0.4594, 0.508, 0.4594, 0.5125, 0.4594, 0.5496, 0.4595, 0.5496, 0.464, 0.5496, 0.4595, 0.5071, 0.4358, 0.5023, 0.4358, 0.5071, 0.4358, 0.5605, 0.397, 0.5605, 0.4018, 0.5605, 0.397, 0.5125, 0.4687, 0.508, 0.4687, 0.5125, 0.4687, 0.5589, 0.4595, 0.5589, 0.464, 0.5589, 0.4595, 0.5411, 0.3922, 0.5411, 0.3969, 0.5411, 0.3922, 0.5218, 0.4165, 0.5265, 0.4165, 0.5218, 0.4165, 0.6089, 0.4591, 0.6137, 0.4591, 0.6089, 0.4591, 0.5605, 0.3825, 0.5605, 0.3872, 0.5605, 0.3825, 0.5311, 0.4779, 0.5265, 0.4779, 0.5311, 0.4779, 0.5216, 0.4066, 0.5169, 0.4066, 0.5216, 0.4066, 0.5646, 0.4984, 0.5646, 0.4936, 0.5646, 0.4984, 0.508, 0.4781, 0.5125, 0.4781, 0.508, 0.4781, 0.5219, 0.4781, 0.5264, 0.4781, 0.5219, 0.4781, 0.5219, 0.4501, 0.5219, 0.4456, 0.5219, 0.4501, 0.5219, 0.4687, 0.5219, 0.4641, 0.5219, 0.4687, 0.5646, 0.4836, 0.5646, 0.4788, 0.5646, 0.4836, 0.5646, 0.4935, 0.5646, 0.4887, 0.5646, 0.4935, 0.5743, 0.4838, 0.5743, 0.4886, 0.5743, 0.4838, 0.6186, 0.4689, 0.6138, 0.4689, 0.6186, 0.4689, 0.5405, 0.4594, 0.5405, 0.4549, 0.5405, 0.4594, 0.5941, 0.4935, 0.5941, 0.4887, 0.5941, 0.4935, 0.5173, 0.4781, 0.5218, 0.4781, 0.5173, 0.4781, 0.5497, 0.4501, 0.5497, 0.4456, 0.5497, 0.4501])
me_sphere_001.materials.append(mat_greenscreentool)
me_sphere_001.update()
me_sphere_001.normals_split_custom_set([tuple(v) for v in zip(*[iter([-0.035, -0.035, 0.9988, -0.04573, -0.01894, 0.9988, -0.04573, -0.01894, 0.9988, -0.035, -0.035, 0.9988, -0.9988, -0.01917, -0.04583, -0.9987, -0.01018, -0.04946, -0.9987, -0.01018, -0.04946, -0.9988, -0.0191, -0.04586, -0.9988, 0.04605, -0.01912, -0.9987, 0.04988, -0.009969, -0.9987, 0.04988, -0.009969, -0.9988, 0.04603, -0.01917, 0.03518, 0.9988, -0.03524, 0.04605, 0.9988, -0.01912, 0.04603, 0.9988, -0.01917, 0.03512, 0.9988, -0.03531, 0.01894, -0.04573, -0.9988, 0.035, -0.035, -0.9988, 0.035, -0.035, -0.9988, 0.01894, -0.04573, -0.9988, -0.035, -0.035, -0.9988, -0.01894, -0.04573, -0.9988, -0.01894, -0.04573, -0.9988, -0.035, -0.035, -0.9988, 0.9987, -0.01051, -0.04932, 0.9988, -0.01933, -0.04576, 0.9988, -0.01926, -0.04579, 0.9987, -0.01051, -0.04932, 0.9988, 0.04605, -0.01912, 0.9988, 0.03518, -0.03524, 0.9988, 0.03512, -0.03531, 0.9988, 0.04603, -0.01917, 0.03518, -0.9988, -0.03524, 0.01917, -0.9988, -0.04583, 0.0191, -0.9988, -0.04586, 0.03511, -0.9988, -0.03531, 0.01917, -0.9988, -0.04583, 0.01018, -0.9987, -0.04946, 0.01018, -0.9987, -0.04946, 0.0191, -0.9988, -0.04586, 0.035, -0.035, 0.9988, 0.01894, -0.04573, 0.9988, 0.01894, -0.04573, 0.9988, 0.035, -0.035, 0.9988, -0.01894, -0.04573, 0.9988, -0.035, -0.035, 0.9988, -0.035, -0.035, 0.9988, -0.01894, -0.04573, 0.9988, 0.01051, 0.9987, -0.04932, 0.01933, 0.9988, -0.04576, 0.01926, 0.9988, -0.04579, 0.01051, 0.9987, -0.04932, -0.9988, 0.03518, -0.03524, -0.9988, 0.04605, -0.01912, -0.9988, 0.04603, -0.01917, -0.9988, 0.03512, -0.03531, 0.01933, 0.9988, -0.04576, 0.03518, 0.9988, -0.03524, 0.03512, 0.9988, -0.03531, 0.01926, 0.9988, -0.04579, 0.035, -0.035, -0.9988, 0.04573, -0.01894, -0.9988, 0.04573, -0.01894, -0.9988, 0.035, -0.035, -0.9988, -0.009845, -0.0495, 0.9987, -0.01894, -0.04573, 0.9988, -0.01894, -0.04573, 0.9988, -0.009845, -0.0495, 0.9987, 0.9987, 0.01051, 0.04932, 0.9988, 0.01933, 0.04576, 0.9988, 0.01926, 0.04579, 0.9987, 0.01051, 0.04932, 0.9988, 0.03518, -0.03524, 0.9988, 0.01917, -0.04583, 0.9988, 0.0191, -0.04586, 0.9988, 0.03512, -0.03531, -0.01894, -0.04573, -0.9988, -0.009845, -0.0495, -0.9987, -0.009845, -0.0495, -0.9987, -0.01894, -0.04573, -0.9988, -0.9988, 0.01917, 0.04583, -0.9987, 0.01018, 0.04946, -0.9987, 0.01018, 0.04946, -0.9988, 0.0191, 0.04586, 0.04573, 0.01894, -0.9988, 0.035, 0.035, -0.9988, 0.035, 0.035, -0.9988, 0.04573, 0.01894, -0.9988, 0.04573, -0.01894, 0.9988, 0.035, -0.035, 0.9988, 0.035, -0.035, 0.9988, 0.04573, -0.01894, 0.9988, 0.9988, 0.01917, -0.04583, 0.9987, 0.01018, -0.04946, 0.9987, 0.01018, -0.04946, 0.9988, 0.0191, -0.04586, -0.9988, 0.01933, -0.04576, -0.9988, 0.03518, -0.03524, -0.9988, 0.03512, -0.03531, -0.9988, 0.01926, -0.04579, 0.0495, -0.009845, 0.9987, 0.04573, -0.01894, 0.9988, 0.04573, -0.01894, 0.9988, 0.0495, -0.009845, 0.9987, 0.01894, -0.04573, 0.9988, 0.009845, -0.0495, 0.9987, 0.009845, -0.0495, 0.9987, 0.01894, -0.04573, 0.9988, -0.9987, 0.01051, -0.04932, -0.9988, 0.01933, -0.04576, -0.9988, 0.01926, -0.04579, -0.9987, 0.01051, -0.04932, 0.035, 0.035, 0.9988, 0.04573, 0.01894, 0.9988, 0.04573, 0.01894, 0.9988, 0.035, 0.035, 0.9988, 0.04573, -0.01894, -0.9988, 0.0495, -0.009845, -0.9987, 0.0495, -0.009845, -0.9987, 0.04573, -0.01894, -0.9988, 0.009845, -0.0495, -0.9987, 0.01894, -0.04573, -0.9988, 0.01894, -0.04573, -0.9988, 0.009845, -0.0495, -0.9987, -0.01051, 0.9987, 0.04932, -0.01933, 0.9988, 0.04576, -0.01926, 0.9988, 0.04579, -0.01051, 0.9987, 0.04932, -0.01894, 0.04573, -0.9988, -0.035, 0.035, -0.9988, -0.035, 0.035, -0.9988, -0.01894, 0.04573, -0.9988, 0.01894, 0.04573, 0.9988, 0.035, 0.035, 0.9988, 0.035, 0.035, 0.9988, 0.01894, 0.04573, 0.9988, -0.9988, -0.01933, 0.04576, -0.9988, -0.03518, 0.03524, -0.9988, -0.03511, 0.03531, -0.9988, -0.01926, 0.04579, -0.01917, -0.9988, 0.04583, -0.01018, -0.9987, 0.04946, -0.01018, -0.9987, 0.04946, -0.0191, -0.9988, 0.04586, 0.035, 0.035, -0.9988, 0.01894, 0.04573, -0.9988, 0.01894, 0.04573, -0.9988, 0.035, 0.035, -0.9988, 0.04573, 0.01894, 0.9988, 0.0495, 0.009845, 0.9987, 0.0495, 0.009845, 0.9987, 0.04573, 0.01894, 0.9988, -0.01933, 0.9988, 0.04576, -0.03518, 0.9988, 0.03524, -0.03511, 0.9988, 0.03531, -0.01926, 0.9988, 0.04579, -0.035, 0.035, 0.9988, -0.01894, 0.04573, 0.9988, -0.01894, 0.04573, 0.9988, -0.035, 0.035, 0.9988, 0.0495, 0.009845, -0.9987, 0.04573, 0.01894, -0.9988, 0.04573, 0.01894, -0.9988, 0.0495, 0.009845, -0.9987, 0.9988, -0.03518, 0.03524, 0.9988, -0.01917, 0.04583, 0.9988, -0.0191, 0.04586, 0.9988, -0.03512, 0.03531, -0.04573, 0.01894, 0.9988, -0.035, 0.035, 0.9988, -0.035, 0.035, 0.9988, -0.04573, 0.01894, 0.9988, 0.009845, 0.0495, 0.9987, 0.01894, 0.04573, 0.9988, 0.01894, 0.04573, 0.9988, 0.009845, 0.0495, 0.9987, 0.01051, -0.9987, 0.04932, 0.01933, -0.9988, 0.04576, 0.01926, -0.9988, 0.04579, 0.01051, -0.9987, 0.04932, -0.9988, -0.03518, 0.03524, -0.9988, -0.04605, 0.01912, -0.9988, -0.04603, 0.01917, -0.9988, -0.03511, 0.03531, -0.03518, -0.9988, 0.03524, -0.01917, -0.9988, 0.04583, -0.0191, -0.9988, 0.04586, -0.03512, -0.9988, 0.03531, -0.035, 0.035, -0.9988, -0.04573, 0.01894, -0.9988, -0.04573, 0.01894, -0.9988, -0.035, 0.035, -0.9988, 0.01894, 0.04573, -0.9988, 0.009845, 0.0495, -0.9987, 0.009845, 0.0495, -0.9987, 0.01894, 0.04573, -0.9988, 0.01917, 0.9988, 0.04583, 0.01018, 0.9987, 0.04946, 0.01018, 0.9987, 0.04946, 0.0191, 0.9988, 0.04586, -0.03518, 0.9988, 0.03524, -0.04605, 0.9988, 0.01912, -0.04603, 0.9988, 0.01917, -0.03511, 0.9988, 0.03531, 0.01933, -0.9988, 0.04576, 0.03518, -0.9988, 0.03524, 0.03511, -0.9988, 0.03531, 0.01926, -0.9988, 0.04579, 0.9988, -0.04605, 0.01912, 0.9988, -0.03518, 0.03524, 0.9988, -0.03512, 0.03531, 0.9988, -0.04604, 0.01917, -0.0495, 0.009845, 0.9987, -0.04573, 0.01894, 0.9988, -0.04573, 0.01894, 0.9988, -0.0495, 0.009845, 0.9987, -0.009845, 0.0495, -0.9987, -0.01894, 0.04573, -0.9988, -0.01894, 0.04573, -0.9988, -0.009845, 0.0495, -0.9987, -0.9988, -0.04605, 0.01912, -0.9987, -0.04988, 0.009969, -0.9987, -0.04988, 0.009969, -0.9988, -0.04603, 0.01917, -0.04605, -0.9988, 0.01912, -0.03518, -0.9988, 0.03524, -0.03512, -0.9988, 0.03531, -0.04603, -0.9988, 0.01917, -0.04573, 0.01894, -0.9988, -0.0495, 0.009845, -0.9987, -0.0495, 0.009845, -0.9987, -0.04573, 0.01894, -0.9988, -0.01894, 0.04573, 0.9988, -0.009845, 0.0495, 0.9987, -0.009845, 0.0495, 0.9987, -0.01894, 0.04573, 0.9988, 0.03518, 0.9988, 0.03524, 0.01917, 0.9988, 0.04583, 0.0191, 0.9988, 0.04586, 0.03512, 0.9988, 0.03531, -0.04605, 0.9988, -0.01912, -0.03518, 0.9988, -0.03524, -0.03512, 0.9988, -0.03531, -0.04603, 0.9988, -0.01917, 0.9988, 0.01933, 0.04576, 0.9988, 0.03518, 0.03524, 0.9988, 0.03512, 0.03531, 0.9988, 0.01926, 0.04579, 0.03518, -0.9988, 0.03524, 0.04605, -0.9988, 0.01912, 0.04603, -0.9988, 0.01917, 0.03511, -0.9988, 0.03531, 0.9987, -0.04988, 0.009969, 0.9988, -0.04605, 0.01912, 0.9988, -0.04604, 0.01917, 0.9987, -0.04988, 0.009969, -0.03518, -0.9988, -0.03524, -0.04605, -0.9988, -0.01912, -0.04603, -0.9988, -0.01917, -0.03512, -0.9988, -0.03531, -0.04605, 0.9988, 0.01912, -0.04988, 0.9987, 0.009969, -0.04988, 0.9987, 0.009969, -0.04603, 0.9988, 0.01917, -0.9987, -0.04988, -0.009969, -0.9988, -0.04605, -0.01912, -0.9988, -0.04603, -0.01917, -0.9987, -0.04988, -0.009969, -0.01917, 0.9988, -0.04583, -0.01018, 0.9987, -0.04946, -0.01018, 0.9987, -0.04946, -0.0191, 0.9988, -0.04586, -0.9988, 0.03518, 0.03524, -0.9988, 0.01917, 0.04583, -0.9988, 0.0191, 0.04586, -0.9988, 0.03512, 0.03531, 0.04605, 0.9988, 0.01912, 0.03518, 0.9988, 0.03524, 0.03512, 0.9988, 0.03531, 0.04603, 0.9988, 0.01917, 0.9988, -0.04605, -0.01912, 0.9987, -0.04988, -0.009969, 0.9987, -0.04988, -0.009969, 0.9988, -0.04604, -0.01917, -0.01051, -0.9987, -0.04932, -0.01933, -0.9988, -0.04576, -0.01926, -0.9988, -0.04579, -0.01051, -0.9987, -0.04932, -0.04988, -0.9987, 0.009969, -0.04605, -0.9988, 0.01912, -0.04603, -0.9988, 0.01917, -0.04988, -0.9987, 0.009969, 0.9988, 0.03518, 0.03524, 0.9988, 0.04605, 0.01912, 0.9988, 0.04603, 0.01917, 0.9988, 0.03512, 0.03531, 0.9957, 0.06559, -0.06559, 0.9239, 0.3827, -2.121e-08, 0.9239, 0.3827, -2.121e-08, 0.9957, 0.06559, 0.06559, 5.563e-05, 0.3798, -0.9251, 0.0636, 0.06342, -0.996, -0.06342, 0.0636, -0.996, 5.563e-05, 0.3798, -0.925, 0.06342, 0.0636, 0.996, -5.505e-05, 0.3798, 0.925, -5.505e-05, 0.3798, 0.9251, -0.0636, 0.06342, 0.996, -0.0636, 0.06342, 0.996, -0.3798, -5.56e-05, 0.925, -0.3798, -5.56e-05, 0.9251, -0.06342, -0.0636, 0.996, -5.637e-05, -0.3798, -0.9251, -0.0636, -0.06342, -0.996, 0.06342, -0.0636, -0.996, -5.637e-05, -0.3798, -0.925, -0.06342, -0.0636, 0.996, 5.534e-05, -0.3798, 0.925, 5.534e-05, -0.3798, 0.9251, 0.0636, -0.06342, 0.996, 0.3798, -5.562e-05, -0.9251, 0.06342, -0.0636, -0.996, 0.0636, 0.06342, -0.996, 0.3798, -5.562e-05, -0.925, 0.7071, 2.897e-07, -0.7071, 0.3798, -5.562e-05, -0.9251, 0.3798, -5.562e-05, -0.925, 0.7071, 2.897e-07, -0.7071, 0.9239, 6.222e-07, -0.3827, 0.7071, 2.897e-07, -0.7071, 0.7071, 2.897e-07, -0.7071, 0.9239, 6.222e-07, -0.3827, 0.7071, 2.897e-07, 0.7071, 0.9239, 2.897e-07, 0.3827, 0.9239, 2.897e-07, 0.3827, 0.7071, 2.897e-07, 0.7071, 0.0636, -0.06342, 0.996, 0.3798, 5.579e-05, 0.925, 0.3798, 5.579e-05, 0.9251, 0.06342, 0.0636, 0.996, 0.3798, 5.579e-05, 0.925, 0.7071, 2.897e-07, 0.7071, 0.7071, 2.897e-07, 0.7071, 0.3798, 5.579e-05, 0.9251, 0.7071, 0.7071, 0.0, 0.9239, 0.3827, -2.121e-08, 0.9239, 0.3827, -2.121e-08, 0.7071, 0.7071, 0.0, 0.3827, 0.9239, 0.0, 0.7071, 0.7071, 0.0, 0.7071, 0.7071, 0.0, 0.3827, 0.9239, 0.0, 0.3827, 0.9239, 0.0, 0.06559, 0.9957, -0.06559, 0.06559, 0.9957, 0.06559, 0.3827, 0.9239, 0.0, -0.06559, 0.9957, -0.06559, -0.3827, 0.9239, 0.0, -0.3827, 0.9239, 0.0, -0.06559, 0.9957, 0.06559, 5.791e-07, 0.7071, -0.7071, 5.563e-05, 0.3798, -0.9251, 5.563e-05, 0.3798, -0.925, 5.791e-07, 0.7071, -0.7071, 4.767e-07, 0.9239, -0.3827, 5.791e-07, 0.7071, -0.7071, 5.791e-07, 0.7071, -0.7071, 4.767e-07, 0.9239, -0.3827, 0.06559, 0.9957, -0.06559, 4.767e-07, 0.9239, -0.3827, 4.767e-07, 0.9239, -0.3827, -0.06559, 0.9957, -0.06559, 4.767e-07, 0.9239, 0.3827, 0.06559, 0.9957, 0.06559, -0.06559, 0.9957, 0.06559, 4.767e-07, 0.9239, 0.3827, 5.791e-07, 0.7071, 0.7071, 4.767e-07, 0.9239, 0.3827, 4.767e-07, 0.9239, 0.3827, 5.791e-07, 0.7071, 0.7071, -5.505e-05, 0.3798, 0.925, 5.791e-07, 0.7071, 0.7071, 5.791e-07, 0.7071, 0.7071, -5.505e-05, 0.3798, 0.9251, -0.7071, 0.7071, 0.0, -0.3827, 0.9239, 0.0, -0.3827, 0.9239, 0.0, -0.7071, 0.7071, 0.0, -0.9239, 0.3827, 0.0, -0.7071, 0.7071, 0.0, -0.7071, 0.7071, 0.0, -0.9239, 0.3827, 0.0, -0.9239, 0.3827, 0.0, -0.9957, 0.06559, -0.06559, -0.9957, 0.06559, 0.06559, -0.9239, 0.3827, 0.0, -0.9957, -0.06559, -0.06559, -0.9239, -0.3827, 1.697e-07, -0.9239, -0.3827, 1.697e-07, -0.9957, -0.06559, 0.06559, -0.3798, 5.567e-05, -0.9251, -0.06342, 0.0636, -0.996, -0.0636, -0.06342, -0.996, -0.3798, 5.566e-05, -0.925, -0.7071, 0.0, -0.7071, -0.3798, 5.567e-05, -0.9251, -0.3798, 5.566e-05, -0.925, -0.7071, 0.0, -0.7071, -0.9239, 3.325e-07, -0.3827, -0.7071, 0.0, -0.7071, -0.7071, 0.0, -0.7071, -0.9239, 3.325e-07, -0.3827, -0.9957, 0.06559, -0.06559, -0.9239, 3.325e-07, -0.3827, -0.9239, 3.325e-07, -0.3827, -0.9957, -0.06559, -0.06559, -0.9239, 0.0, 0.3827, -0.9957, 0.06559, 0.06559, -0.9957, -0.06559, 0.06559, -0.9239, 0.0, 0.3827, -0.7071, 0.0, 0.7071, -0.9239, 0.0, 0.3827, -0.9239, 0.0, 0.3827, -0.7071, 0.0, 0.7071, -0.3798, -5.56e-05, 0.925, -0.7071, 0.0, 0.7071, -0.7071, 0.0, 0.7071, -0.3798, -5.56e-05, 0.9251, -0.7071, -0.7071, 0.0, -0.9239, -0.3827, 1.697e-07, -0.9239, -0.3827, 1.697e-07, -0.7071, -0.7071, 0.0, -0.7071, -0.7071, 0.0, -0.3827, -0.9239, 0.0, -0.3827, -0.9239, 0.0, -0.7071, -0.7071, 0.0, -0.3827, -0.9239, 0.0, -0.06559, -0.9957, -0.06559, -0.06559, -0.9957, 0.06559, -0.3827, -0.9239, 0.0, 0.3827, -0.9239, 0.0, 0.06559, -0.9957, 0.06559, 0.06559, -0.9957, -0.06559, 0.3827, -0.9239, 0.0, 0.0, -0.7071, -0.7071, -5.637e-05, -0.3798, -0.9251, -5.637e-05, -0.3798, -0.925, 0.0, -0.7071, -0.7071, 0.0, -0.9239, -0.3827, 0.0, -0.7071, -0.7071, 0.0, -0.7071, -0.7071, 0.0, -0.9239, -0.3827, -0.06559, -0.9957, -0.06559, 0.0, -0.9239, -0.3827, 0.0, -0.9239, -0.3827, 0.06559, -0.9957, -0.06559, 0.0, -0.9239, 0.3827, -0.06559, -0.9957, 0.06559, 0.06559, -0.9957, 0.06559, 0.0, -0.9239, 0.3827, 0.0, -0.7071, 0.7071, 0.0, -0.9239, 0.3827, 0.0, -0.9239, 0.3827, 0.0, -0.7071, 0.7071, 5.534e-05, -0.3798, 0.925, 0.0, -0.7071, 0.7071, 0.0, -0.7071, 0.7071, 5.534e-05, -0.3798, 0.9251, 0.7071, -0.7071, 0.0, 0.3827, -0.9239, 0.0, 0.3827, -0.9239, 0.0, 0.7071, -0.7071, 0.0, 0.7071, -0.7071, 0.0, 0.9239, -0.3827, 2.121e-08, 0.9239, -0.3827, 2.121e-08, 0.7071, -0.7071, 0.0, 0.9239, -0.3827, 2.121e-08, 0.9957, -0.06559, -0.06559, 0.9957, -0.06559, 0.06559, 0.9239, -0.3827, 2.121e-08, 0.9957, -0.06559, -0.06559, 0.9239, 6.222e-07, -0.3827, 0.9239, 6.222e-07, -0.3827, 0.9957, 0.06559, -0.06559, 0.9239, 2.897e-07, 0.3827, 0.9957, -0.06559, 0.06559, 0.9957, 0.06559, 0.06559, 0.9239, 2.897e-07, 0.3827, 0.06559, 0.9957, 0.06559, 0.06559, 0.9957, -0.06559, 1.232e-13, 1.0, -1.136e-06, -0.9957, -0.06559, -0.06559, -0.9957, -0.06559, 0.06559, -1.0, 2.817e-06, 3.685e-07, 0.06342, -0.0636, 0.996, 0.0636, 0.06342, 0.996, 1.498e-06, -8.752e-10, 1.0, -0.0636, -0.06342, -0.996, -0.06342, 0.0636, -0.996, -1.13e-06, 8.497e-10, -1.0, 0.06559, 0.9957, -0.06559, -0.06559, 0.9957, -0.06559, 0.0, 1.0, -1.202e-06, 0.9957, 0.06559, -0.06559, 0.9957, 0.06559, 0.06559, 1.0, -8.949e-07, -3.796e-07, -0.06559, -0.9957, 0.06559, -0.06559, -0.9957, -0.06559, 0.0, -1.0, 1.136e-06, -0.06342, 0.0636, -0.996, 0.0636, 0.06342, -0.996, -1.13e-06, 8.497e-10, -1.0, 0.9957, 0.06559, 0.06559, 0.9957, -0.06559, 0.06559, 1.0, -8.949e-07, -3.796e-07, 0.9957, 0.06559, -0.06559, 0.9957, 0.06559, 0.06559, 1.0, -5.679e-07, 0.0, 0.06559, -0.9957, -0.06559, 0.06559, -0.9957, 0.06559, -7.196e-14, -1.0, 5.944e-09, -0.9239, 3.458e-07, -0.3827, -0.9239, 3.458e-07, -0.3827, -0.9957, -0.06559, -0.06559, -0.9957, 0.06559, -0.06559, -0.9957, 0.06559, 0.06559, -0.9957, -0.06559, 0.06559, -0.9239, 0.0, 0.3827, -0.9239, 0.0, 0.3827, -0.9239, 0.3827, 0.0, -0.9239, 0.3827, 0.0, -0.9957, 0.06559, -0.06559, -0.9957, 0.06559, 0.06559, -0.7071, 0.7071, 0.0, -0.7071, 0.7071, 0.0, -0.9239, 0.3827, 0.0, -0.9239, 0.3827, 0.0, -0.7071, 0.7071, 0.0, -0.7071, 0.7071, 0.0, -0.3827, 0.9239, 7.059e-08, -0.3827, 0.9239, 7.059e-08, -5.579e-05, 0.3798, -0.925, -5.58e-05, 0.3798, -0.9251, 0.0, 0.7071, -0.7071, 0.0, 0.7071, -0.7071, 0.0, 0.7071, -0.7071, 0.0, 0.7071, -0.7071, 0.0, 0.9239, -0.3827, 0.0, 0.9239, -0.3827, 0.0, 0.9239, -0.3827, 0.0, 0.9239, -0.3827, -0.06559, 0.9957, -0.06559, 0.06559, 0.9957, -0.06559, 0.06559, 0.9957, 0.06559, -0.06559, 0.9957, 0.06559, 0.0, 0.9239, 0.3827, 0.0, 0.9239, 0.3827, 0.0, 0.9239, 0.3827, 0.0, 0.9239, 0.3827, 0.0, 0.7071, 0.7071, 0.0, 0.7071, 0.7071, 0.0, 0.7071, 0.7071, 0.0, 0.7071, 0.7071, 5.567e-05, 0.3798, 0.925, 5.568e-05, 0.3798, 0.9251, -0.3827, 0.9239, 7.059e-08, -0.3827, 0.9239, 7.059e-08, -0.06559, 0.9957, 0.06559, -0.06559, 0.9957, -0.06559, 0.3827, 0.9239, 7.059e-08, 0.3827, 0.9239, 7.059e-08, 0.06559, 0.9957, -0.06559, 0.06559, 0.9957, 0.06559, 0.7071, 0.7071, 0.0, 0.7071, 0.7071, 0.0, 0.3827, 0.9239, 7.059e-08, 0.3827, 0.9239, 7.059e-08, 0.7071, 0.7071, 0.0, 0.7071, 0.7071, 0.0, 0.9239, 0.3827, -1.8e-07, 0.9239, 0.3827, -1.8e-07, 0.3798, 5.561e-05, -0.925, 0.3798, 5.561e-05, -0.9251, 0.7071, 0.0, -0.7071, 0.7071, 0.0, -0.7071, 0.7071, 0.0, -0.7071, 0.7071, 0.0, -0.7071, 0.9239, 6.916e-08, -0.3827, 0.9239, 6.916e-08, -0.3827, 0.9239, 6.916e-08, -0.3827, 0.9239, 6.916e-08, -0.3827, 0.9957, 0.06559, -0.06559, 0.9957, -0.06559, -0.06559, 0.9957, -0.06559, 0.06559, 0.9957, 0.06559, 0.06559, 0.9239, -3.527e-07, 0.3827, 0.9239, -3.527e-07, 0.3827, 0.9239, -3.527e-07, 0.3827, 0.9239, -3.527e-07, 0.3827, 0.7071, 0.0, 0.7071, 0.7071, 0.0, 0.7071, 0.7071, 0.0, 0.7071, 0.7071, 0.0, 0.7071, 0.3798, -5.565e-05, 0.925, 0.3798, -5.566e-05, 0.9251, 0.3798, -5.566e-05, 0.9251, 0.3798, -5.565e-05, 0.925, 0.0636, 0.06342, 0.996, 0.06342, -0.0636, 0.996, 0.9957, 0.06559, 0.06559, 0.9957, 0.06559, -0.06559, 0.9239, 0.3827, -1.8e-07, 0.9239, 0.3827, -1.8e-07, 0.9239, -0.3827, 0.0, 0.9239, -0.3827, 0.0, 0.9957, -0.06559, -0.06559, 0.9957, -0.06559, 0.06559, 0.9239, -0.3827, 0.0, 0.9239, -0.3827, 0.0, 0.7071, -0.7071, 0.0, 0.7071, -0.7071, 0.0, 0.7071, -0.7071, 0.0, 0.7071, -0.7071, 0.0, 0.3827, -0.9239, 0.0, 0.3827, -0.9239, 0.0, 5.591e-05, -0.3798, -0.925, 5.592e-05, -0.3798, -0.9251, -6.184e-07, -0.7071, -0.7071, -6.184e-07, -0.7071, -0.7071, -6.184e-07, -0.7071, -0.7071, -6.184e-07, -0.7071, -0.7071, -5.683e-07, -0.9239, -0.3827, -5.683e-07, -0.9239, -0.3827, -5.683e-07, -0.9239, -0.3827, -5.683e-07, -0.9239, -0.3827, 0.06559, -0.9957, -0.06559, -0.06559, -0.9957, -0.06559, -0.06559, -0.9957, 0.06559, 0.06559, -0.9957, 0.06559, -5.775e-07, -0.9239, 0.3827, -5.775e-07, -0.9239, 0.3827, -5.775e-07, -0.9239, 0.3827, -5.775e-07, -0.9239, 0.3827, -6.818e-07, -0.7071, 0.7071, -6.818e-07, -0.7071, 0.7071, -6.818e-07, -0.7071, 0.7071, -6.818e-07, -0.7071, 0.7071, -5.597e-05, -0.3798, 0.925, -5.598e-05, -0.3798, 0.9251, 0.06559, -0.9957, 0.06559, 0.06559, -0.9957, -0.06559, 0.3827, -0.9239, 0.0, 0.3827, -0.9239, 0.0, -0.3827, -0.9239, -7.059e-08, -0.3827, -0.9239, -7.059e-08, -0.06559, -0.9957, -0.06559, -0.06559, -0.9957, 0.06559, -0.3827, -0.9239, -7.059e-08, -0.3827, -0.9239, -7.059e-08, -0.7071, -0.7071, 0.0, -0.7071, -0.7071, 0.0, -0.7071, -0.7071, 0.0, -0.7071, -0.7071, 0.0, -0.9239, -0.3827, 0.0, -0.9239, -0.3827, 0.0, -0.3798, -5.579e-05, -0.925, -0.3798, -5.58e-05, -0.9251, -0.7071, 0.0, -0.7071, -0.7071, 0.0, -0.7071, -0.0636, 0.06342, -0.996, -0.06342, -0.0636, -0.996, -0.3798, -5.58e-05, -0.9251, -0.3798, -5.579e-05, -0.925, -0.7071, 0.0, -0.7071, -0.7071, 0.0, -0.7071, -0.9239, 3.458e-07, -0.3827, -0.9239, 3.458e-07, -0.3827, -0.9239, 0.0, 0.3827, -0.9239, 0.0, 0.3827, -0.7071, 0.0, 0.7071, -0.7071, 0.0, 0.7071, -0.7071, 0.0, 0.7071, -0.7071, 0.0, 0.7071, -0.3798, 5.559e-05, 0.925, -0.3798, 5.559e-05, 0.9251, -0.3798, 5.559e-05, 0.9251, -0.3798, 5.559e-05, 0.925, -0.0636, -0.06342, 0.996, -0.06342, 0.0636, 0.996, 0.06342, 0.0636, -0.996, -0.0636, 0.06342, -0.996, -5.58e-05, 0.3798, -0.9251, -5.579e-05, 0.3798, -0.925, 5.568e-05, 0.3798, 0.9251, 5.567e-05, 0.3798, 0.925, -0.06342, 0.0636, 0.996, 0.0636, 0.06342, 0.996, 0.0636, -0.06342, -0.996, 0.06342, 0.0636, -0.996, 0.3798, 5.561e-05, -0.9251, 0.3798, 5.561e-05, -0.925, -0.06342, -0.0636, -0.996, 0.0636, -0.06342, -0.996, 5.592e-05, -0.3798, -0.9251, 5.591e-05, -0.3798, -0.925, -5.598e-05, -0.3798, 0.9251, -5.597e-05, -0.3798, 0.925, 0.06342, -0.0636, 0.996, -0.0636, -0.06342, 0.996, -0.9957, -0.06559, 0.06559, -0.9957, -0.06559, -0.06559, -0.9239, -0.3827, 0.0, -0.9239, -0.3827, 0.0, 0.0636, 0.06342, -0.996, 0.06342, -0.0636, -0.996, -1.13e-06, 8.497e-10, -1.0, 0.9987, 0.04988, -0.009969, 0.9988, 0.04605, -0.01912, 0.9988, 0.04603, -0.01917, 0.9987, 0.04988, -0.009969, 0.9988, -0.01917, 0.04583, 0.9987, -0.01018, 0.04946, 0.9987, -0.01018, 0.04946, 0.9988, -0.0191, 0.04586, 0.9988, -0.01933, -0.04576, 0.9988, -0.03518, -0.03524, 0.9988, -0.03512, -0.03531, 0.9988, -0.01926, -0.04579, 0.04605, -0.9988, -0.01912, 0.03518, -0.9988, -0.03524, 0.03511, -0.9988, -0.03531, 0.04603, -0.9988, -0.01917, -0.9987, 0.04988, 0.009969, -0.9988, 0.04605, 0.01912, -0.9988, 0.04603, 0.01917, -0.9987, 0.04988, 0.009969, -0.9987, -0.01051, 0.04932, -0.9988, -0.01933, 0.04576, -0.9988, -0.01926, 0.04579, -0.9987, -0.01051, 0.04932, -0.04573, -0.01894, -0.9988, -0.035, -0.035, -0.9988, -0.035, -0.035, -0.9988, -0.04573, -0.01894, -0.9988, 0.04605, 0.9988, -0.01912, 0.04988, 0.9987, -0.009969, 0.04988, 0.9987, -0.009969, 0.04603, 0.9988, -0.01917, -0.0495, -0.009845, -0.9987, -0.04573, -0.01894, -0.9988, -0.04573, -0.01894, -0.9988, -0.0495, -0.009845, -0.9987, -0.9988, -0.03518, -0.03524, -0.9988, -0.01917, -0.04583, -0.9988, -0.0191, -0.04586, -0.9988, -0.03511, -0.03531, 0.04988, -0.9987, -0.009969, 0.04605, -0.9988, -0.01912, 0.04603, -0.9988, -0.01917, 0.04988, -0.9987, -0.009969, 0.9988, 0.04605, 0.01912, 0.9987, 0.04988, 0.009969, 0.9987, 0.04988, 0.009969, 0.9988, 0.04603, 0.01917, -0.04573, -0.01894, 0.9988, -0.0495, -0.009845, 0.9987, -0.0495, -0.009845, 0.9987, -0.04573, -0.01894, 0.9988, -0.01933, -0.9988, -0.04576, -0.03518, -0.9988, -0.03524, -0.03512, -0.9988, -0.03531, -0.01926, -0.9988, -0.04579, 0.9988, -0.03518, -0.03524, 0.9988, -0.04605, -0.01912, 0.9988, -0.04604, -0.01917, 0.9988, -0.03512, -0.03531, 0.04988, 0.9987, 0.009969, 0.04605, 0.9988, 0.01912, 0.04603, 0.9988, 0.01917, 0.04988, 0.9987, 0.009969, -0.9988, 0.04605, 0.01912, -0.9988, 0.03518, 0.03524, -0.9988, 0.03512, 0.03531, -0.9988, 0.04603, 0.01917, -0.04605, -0.9988, -0.01912, -0.04988, -0.9987, -0.009969, -0.04988, -0.9987, -0.009969, -0.04603, -0.9988, -0.01917, -0.04988, 0.9987, -0.009969, -0.04605, 0.9988, -0.01912, -0.04603, 0.9988, -0.01917, -0.04988, 0.9987, -0.009969, -0.03518, 0.9988, -0.03524, -0.01917, 0.9988, -0.04583, -0.0191, 0.9988, -0.04586, -0.03512, 0.9988, -0.03531, -0.9988, -0.04605, -0.01912, -0.9988, -0.03518, -0.03524, -0.9988, -0.03511, -0.03531, -0.9988, -0.04603, -0.01917, 0.04605, -0.9988, 0.01912, 0.04988, -0.9987, 0.009969, 0.04988, -0.9987, 0.009969, 0.04603, -0.9988, 0.01917, -0.0636, -0.06342, 0.996, 0.06342, -0.0636, 0.996, 1.498e-06, -8.752e-10, 1.0, -0.9957, 0.06559, -0.06559, -0.9957, -0.06559, -0.06559, -1.0, 2.817e-06, 3.685e-07, -0.9957, -0.06559, -0.06559, -0.9957, -0.06559, 0.06559, -1.0, -9.047e-14, 0.0, -0.06342, 0.0636, 0.996, -0.0636, -0.06342, 0.996, 1.498e-06, -8.752e-10, 1.0, -0.9957, 0.06559, 0.06559, -0.9957, 0.06559, -0.06559, -1.0, 2.817e-06, 3.685e-07, -0.9957, 0.06559, -0.06559, -0.9957, -0.06559, -0.06559, -1.0, -9.047e-14, 0.0, 0.0636, 0.06342, 0.996, -0.06342, 0.0636, 0.996, 1.498e-06, -8.752e-10, 1.0, -0.9957, -0.06559, 0.06559, -0.9957, 0.06559, 0.06559, -1.0, 2.817e-06, 3.685e-07, -0.9957, 0.06559, 0.06559, -0.9957, 0.06559, -0.06559, -1.0, -9.047e-14, 0.0, -0.06342, -0.0636, -0.996, -0.0636, 0.06342, -0.996, 1.267e-13, -3.775e-07, -1.0, -0.9957, -0.06559, 0.06559, -0.9957, 0.06559, 0.06559, -1.0, -9.047e-14, 0.0, 0.0636, -0.06342, -0.996, -0.06342, -0.0636, -0.996, 1.267e-13, -3.775e-07, -1.0, -0.06342, -0.0636, 0.996, 0.0636, -0.06342, 0.996, -1.13e-06, 3.665e-07, 1.0, 0.06342, 0.0636, -0.996, 0.0636, -0.06342, -0.996, 1.267e-13, -3.775e-07, -1.0, -0.0636, 0.06342, 0.996, -0.06342, -0.0636, 0.996, -1.13e-06, 3.665e-07, 1.0, -0.0636, 0.06342, -0.996, 0.06342, 0.0636, -0.996, 1.267e-13, -3.775e-07, -1.0, 0.06342, 0.0636, 0.996, -0.0636, 0.06342, 0.996, -1.13e-06, 3.665e-07, 1.0, 0.9957, -0.06559, -0.06559, 0.9957, 0.06559, -0.06559, 1.0, -5.679e-07, 0.0, 0.0636, -0.06342, 0.996, 0.06342, 0.0636, 0.996, -1.13e-06, 3.665e-07, 1.0, 0.9957, -0.06559, 0.06559, 0.9957, -0.06559, -0.06559, 1.0, -5.679e-07, 0.0, 0.9957, -0.06559, -0.06559, 0.9957, 0.06559, -0.06559, 1.0, -8.949e-07, -3.796e-07, 0.06342, -0.0636, -0.996, -0.0636, -0.06342, -0.996, -1.13e-06, 8.497e-10, -1.0, 0.9957, 0.06559, 0.06559, 0.9957, -0.06559, 0.06559, 1.0, -5.679e-07, 0.0, 0.9957, -0.06559, 0.06559, 0.9957, -0.06559, -0.06559, 1.0, -8.949e-07, -3.796e-07, -0.06559, -0.9957, -0.06559, 0.06559, -0.9957, -0.06559, -7.196e-14, -1.0, 5.944e-09, 0.06559, 0.9957, -0.06559, -0.06559, 0.9957, -0.06559, 1.232e-13, 1.0, -1.136e-06, 0.06559, -0.9957, 0.06559, -0.06559, -0.9957, 0.06559, -7.196e-14, -1.0, 5.944e-09, -0.06559, 0.9957, 0.06559, 0.06559, 0.9957, 0.06559, 1.232e-13, 1.0, -1.136e-06, -0.06559, 0.9957, -0.06559, -0.06559, 0.9957, 0.06559, 1.232e-13, 1.0, -1.136e-06, -0.06559, -0.9957, 0.06559, -0.06559, -0.9957, -0.06559, -7.196e-14, -1.0, 5.944e-09, 0.06559, -0.9957, -0.06559, 0.06559, -0.9957, 0.06559, 0.0, -1.0, 1.136e-06, -0.06559, 0.9957, -0.06559, -0.06559, 0.9957, 0.06559, 0.0, 1.0, -1.202e-06, 0.06559, -0.9957, 0.06559, -0.06559, -0.9957, 0.06559, 0.0, -1.0, 1.136e-06, 0.06559, 0.9957, 0.06559, 0.06559, 0.9957, -0.06559, 0.0, 1.0, -1.202e-06, -0.06559, -0.9957, -0.06559, 0.06559, -0.9957, -0.06559, 0.0, -1.0, 1.136e-06, -0.06559, 0.9957, 0.06559, 0.06559, 0.9957, 0.06559, 0.0, 1.0, -1.202e-06])] * 3)])

# ---- objects
ob_displaypanel = bpy.data.objects.new('DisplayPanel', me_cylinder_001)
ob_lightdirection = bpy.data.objects.new('LightDirection', me_cube_001)
ob_gizmo = bpy.data.objects.new('Gizmo', me_sphere_001)

# ---- transforms, parenting, visibility, modifiers, constraints
ob_displaypanel.location = (0.0, 0.0, -0.27)
ob_lightdirection.location = (0.34, 0.01, 0.201)
ob_gizmo.location = (0.34, 0.01, 0.201)
ob_gizmo.scale = (0.3845, 0.3845, 0.3845)

# ---- collection membership
col_collection.objects.link(ob_displaypanel)
col_collection.objects.link(ob_lightdirection)
col_collection.objects.link(ob_gizmo)

# ---- scene / render settings (as saved in the file)
scene.frame_start = 1; scene.frame_end = 250; scene.frame_set(0)
scene.render.engine = 'BLENDER_EEVEE_NEXT'
scene.cycles.sampling_pattern = 'TABULATED_SOBOL'
scene.cycles.use_light_tree = False
scene.view_settings.view_transform = 'Filmic'
bpy.context.view_layer.update()

# ---- added for rendering (the .blend has no active camera and no usable light): camera, sun
cam_auto = bpy.data.cameras.new('AutoCamera')
cam_auto.lens = 50.0
cam_auto.sensor_width = 36.0
cam_auto.clip_end = 1000.0
ob_auto_camera = bpy.data.objects.new('AutoCamera', cam_auto)
scene.collection.objects.link(ob_auto_camera)
ob_auto_camera.location = (0.955257, -1.08181, 0.608652)
ob_auto_camera.rotation_euler = (1.09748, -7.21219e-08, 0.694738)
scene.camera = ob_auto_camera
light_auto_sun = bpy.data.lights.new('AutoSun', 'SUN')
light_auto_sun.energy = 3.0
light_auto_sun.angle = 0.0523599
ob_auto_sun = bpy.data.objects.new('AutoSun', light_auto_sun)
scene.collection.objects.link(ob_auto_sun)
ob_auto_sun.rotation_euler = (0.872665, 0.174533, 0.523599)
bpy.context.view_layer.update()
